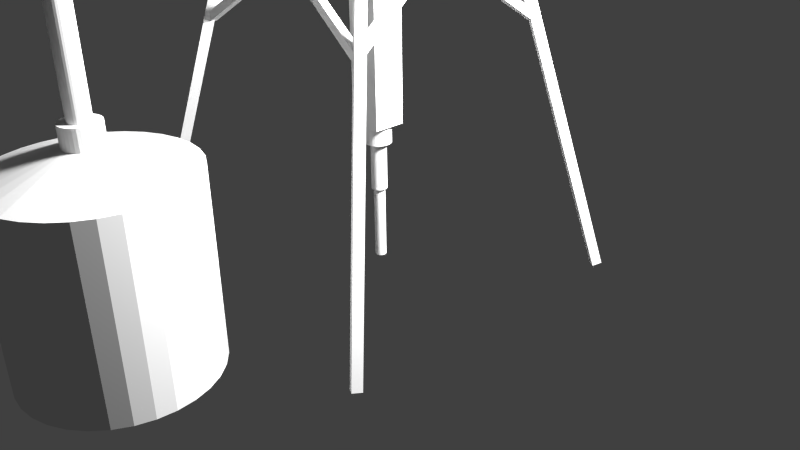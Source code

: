 # Source: drilling.blend  (saved by Blender 2.74.0; exported with 4.5.12 LTS)
import bpy
from mathutils import Matrix  # noqa: F401  (used for matrix-valued properties, if any)

bpy.ops.wm.read_factory_settings(use_empty=True)
scene = bpy.context.scene
scene.name = 'Scene'

# ---- collections
col_collection_1 = bpy.data.collections.new('Collection 1'); scene.collection.children.link(col_collection_1)
col_collection_3 = bpy.data.collections.new('Collection 3'); scene.collection.children.link(col_collection_3)

# ---- materials (node trees are filled in below, after node groups)
mat_material = bpy.data.materials.new('Material')
mat_material.alpha_threshold = 0.0
mat_material.use_transparent_shadow = False
mat_material.roughness = 0.5
mat_material.line_color = (0.0, 0.0, 0.0, 1.0)
mat_material_001 = bpy.data.materials.new('Material.001')
mat_material_001.alpha_threshold = 0.0
mat_material_001.use_transparent_shadow = False
mat_material_001.roughness = 0.5
mat_material_001.line_color = (0.0, 0.0, 0.0, 1.0)
mat_material_002 = bpy.data.materials.new('Material.002')
mat_material_002.alpha_threshold = 0.0
mat_material_002.use_transparent_shadow = False
mat_material_002.roughness = 0.5
mat_material_002.line_color = (0.0, 0.0, 0.0, 1.0)
mat_material_003 = bpy.data.materials.new('Material.003')
mat_material_003.alpha_threshold = 0.0
mat_material_003.use_transparent_shadow = False
mat_material_003.roughness = 0.5
mat_material_003.line_color = (0.0, 0.0, 0.0, 1.0)

# ---- material node trees

# ---- world
world_world = bpy.data.worlds.new('World'); scene.world = world_world
world_world.color = (0.05088, 0.05088, 0.05088)
world_world.use_sun_shadow = False
world_world.sun_shadow_jitter_overblur = 0.0
world_world.cycles.sampling_method = 'MANUAL'
world_world.cycles.sample_map_resolution = 256

# ---- cameras
cam_camera = bpy.data.cameras.new('Camera')
cam_camera.clip_end = 100.0
cam_camera.lens = 35.0
cam_camera.sensor_width = 32.0
cam_camera.sensor_height = 18.0
cam_camera.ortho_scale = 7.314
cam_camera.dof.focus_distance = 0.0
cam_camera.dof.aperture_fstop = 128.0

# ---- lights
light_lamp = bpy.data.lights.new('Lamp', 'POINT')
light_lamp.transmission_factor = 0.0
light_lamp.cutoff_distance = 30.0
light_lamp.energy = 100.0
light_lamp.shadow_buffer_clip_start = 1.001
light_lamp.shadow_soft_size = 0.1
light_lamp.shadow_maximum_resolution = 0.006
light_lamp.use_absolute_resolution = True
light_lamp.cycles.use_multiple_importance_sampling = False

# ---- meshes
me_cylinder_002 = bpy.data.meshes.new('Cylinder.002')
me_cylinder_002.from_pydata([(0.0, 1.0, -1.0), (0.0, 7.862, 16.44), (0.1951, 0.9808, -1.0), (0.1951, 7.843, 16.44), (0.3827, 0.9239, -1.0), (0.3827, 7.786, 16.44), (0.5556, 0.8315, -1.0), (0.5556, 7.694, 16.44), (0.7071, 0.7071, -1.0), (0.7071, 7.569, 16.44), (0.8315, 0.5556, -1.0), (0.8315, 7.418, 16.44), (0.9239, 0.3827, -1.0), (0.9239, 7.245, 16.44), (0.9808, 0.1951, -1.0), (0.9808, 7.057, 16.44), (1.0, 7.55e-08, -1.0), (1.0, 6.862, 16.44), (0.9808, -0.1951, -1.0), (0.9808, 6.667, 16.44), (0.9239, -0.3827, -1.0), (0.9239, 6.48, 16.44), (0.8315, -0.5556, -1.0), (0.8315, 6.307, 16.44), (0.7071, -0.7071, -1.0), (0.7071, 6.155, 16.44), (0.5556, -0.8315, -1.0), (0.5556, 6.031, 16.44), (0.3827, -0.9239, -1.0), (0.3827, 5.938, 16.44), (0.1951, -0.9808, -1.0), (0.1951, 5.881, 16.44), (-3.258e-07, -1.0, -1.0), (-3.258e-07, 5.862, 16.44), (-0.1951, -0.9808, -1.0), (-0.1951, 5.881, 16.44), (-0.3827, -0.9239, -1.0), (-0.3827, 5.938, 16.44), (-0.5556, -0.8315, -1.0), (-0.5556, 6.031, 16.44), (-0.7071, -0.7071, -1.0), (-0.7071, 6.155, 16.44), (-0.8315, -0.5556, -1.0), (-0.8315, 6.307, 16.44), (-0.9239, -0.3827, -1.0), (-0.9239, 6.48, 16.44), (-0.9808, -0.1951, -1.0), (-0.9808, 6.667, 16.44), (-1.0, 9.656e-07, -1.0), (-1.0, 6.862, 16.44), (-0.9808, 0.1951, -1.0), (-0.9808, 7.057, 16.44), (-0.9239, 0.3827, -1.0), (-0.9239, 7.245, 16.44), (-0.8315, 0.5556, -1.0), (-0.8315, 7.418, 16.44), (-0.7071, 0.7071, -1.0), (-0.7071, 7.569, 16.44), (-0.5556, 0.8315, -1.0), (-0.5556, 7.694, 16.44), (-0.3827, 0.9239, -1.0), (-0.3827, 7.786, 16.44), (-0.1951, 0.9808, -1.0), (-0.1951, 7.843, 16.44), (0.8803, 8.772, 17.0), (1.039, 8.673, 16.94), (1.189, 8.55, 16.91), (1.325, 8.409, 16.91), (1.442, 8.255, 16.94), (1.534, 8.093, 17.0), (1.6, 7.93, 17.09), (1.636, 7.772, 17.2), (1.64, 7.626, 17.33), (1.613, 7.497, 17.47), (1.556, 7.389, 17.63), (1.47, 7.307, 17.78), (1.36, 7.255, 17.94), (1.229, 7.233, 18.08), (1.082, 7.244, 18.21), (0.9256, 7.286, 18.32), (0.765, 7.358, 18.41), (0.6066, 7.457, 18.47), (0.4565, 7.579, 18.5), (0.3205, 7.72, 18.5), (0.2037, 7.875, 18.46), (0.1108, 8.036, 18.4), (0.04519, 8.199, 18.32), (0.009471, 8.357, 18.21), (0.005001, 8.503, 18.08), (0.03195, 8.633, 17.93), (0.08929, 8.74, 17.78), (0.1748, 8.822, 17.62), (0.2852, 8.875, 17.47), (0.4163, 8.896, 17.32), (0.563, 8.886, 17.19), (0.7196, 8.844, 17.08), (0.9416, 9.293, 17.32), (1.093, 9.182, 17.26), (1.254, 9.072, 17.24), (1.418, 8.965, 17.26), (1.578, 8.867, 17.32), (1.728, 8.781, 17.41), (1.863, 8.71, 17.53), (1.977, 8.657, 17.68), (2.067, 8.624, 17.86), (2.127, 8.613, 18.04), (2.157, 8.623, 18.23), (2.156, 8.655, 18.43), (2.122, 8.706, 18.61), (2.058, 8.776, 18.79), (1.965, 8.862, 18.94), (1.848, 8.96, 19.06), (1.711, 9.066, 19.15), (1.56, 9.176, 19.21), (1.399, 9.287, 19.23), (1.235, 9.393, 19.21), (1.075, 9.491, 19.15), (0.925, 9.578, 19.06), (0.7901, 9.649, 18.94), (0.6757, 9.701, 18.79), (0.5864, 9.734, 18.61), (0.5256, 9.746, 18.43), (0.4955, 9.735, 18.24), (0.4973, 9.704, 18.04), (0.531, 9.652, 17.86), (0.5953, 9.582, 17.68), (0.6877, 9.496, 17.53), (0.8046, 9.399, 17.41), (1.797, 10.05, 17.24), (1.98, 10.05, 17.17), (2.172, 10.06, 17.13), (2.366, 10.09, 17.13), (2.554, 10.13, 17.16), (2.729, 10.19, 17.23), (2.884, 10.26, 17.32), (3.013, 10.34, 17.45), (3.112, 10.43, 17.59), (3.176, 10.52, 17.76), (3.203, 10.61, 17.93), (3.192, 10.69, 18.11), (3.143, 10.77, 18.28), (3.059, 10.84, 18.44), (2.942, 10.89, 18.59), (2.797, 10.93, 18.72), (2.63, 10.95, 18.82), (2.447, 10.96, 18.89), (2.254, 10.95, 18.92), (2.061, 10.92, 18.92), (1.873, 10.87, 18.89), (1.698, 10.81, 18.83), (1.543, 10.74, 18.73), (1.413, 10.66, 18.61), (1.315, 10.58, 18.46), (1.251, 10.49, 18.3), (1.224, 10.4, 18.12), (1.235, 10.31, 17.95), (1.283, 10.24, 17.77), (1.368, 10.17, 17.61), (1.484, 10.12, 17.46), (1.629, 10.08, 17.34), (1.444, 10.28, 17.43), (1.583, 10.21, 17.31), (1.746, 10.16, 17.21), (1.927, 10.11, 17.15), (2.119, 10.09, 17.12), (2.315, 10.08, 17.13), (2.507, 10.08, 17.17), (2.687, 10.1, 17.24), (2.849, 10.14, 17.35), (2.987, 10.19, 17.48), (3.095, 10.25, 17.63), (3.169, 10.33, 17.79), (3.207, 10.41, 17.97), (3.206, 10.49, 18.15), (3.167, 10.57, 18.32), (3.092, 10.65, 18.48), (2.982, 10.73, 18.63), (2.844, 10.8, 18.75), (2.68, 10.85, 18.84), (2.499, 10.89, 18.9), (2.307, 10.92, 18.93), (2.112, 10.93, 18.92), (1.92, 10.93, 18.88), (1.74, 10.91, 18.81), (1.577, 10.87, 18.71), (1.44, 10.82, 18.58), (1.332, 10.75, 18.43), (1.257, 10.68, 18.26), (1.22, 10.6, 18.08), (1.221, 10.52, 17.91), (1.259, 10.44, 17.73), (1.335, 10.35, 17.57), (1.444, 10.28, 17.43), (1.583, 10.21, 17.31), (1.746, 10.16, 17.21), (1.927, 10.11, 17.15), (2.119, 10.09, 17.12), (2.315, 10.08, 17.13), (2.507, 10.08, 17.17), (2.687, 10.1, 17.24), (2.849, 10.14, 17.35), (2.987, 10.19, 17.48), (3.095, 10.25, 17.63), (3.169, 10.33, 17.79), (3.207, 10.41, 17.97), (3.206, 10.49, 18.15), (3.167, 10.57, 18.32), (3.092, 10.65, 18.48), (2.982, 10.73, 18.63), (2.844, 10.8, 18.75), (2.68, 10.85, 18.84), (2.499, 10.89, 18.9), (2.307, 10.92, 18.93), (2.112, 10.93, 18.92), (1.92, 10.93, 18.88), (1.74, 10.91, 18.81), (1.577, 10.87, 18.71), (1.44, 10.82, 18.58), (1.332, 10.75, 18.43), (1.257, 10.68, 18.26), (1.22, 10.6, 18.08), (1.221, 10.52, 17.91), (1.259, 10.44, 17.73), (1.335, 10.35, 17.57), (1.426, 14.89, 12.81), (1.538, 14.75, 12.74), (1.679, 14.63, 12.68), (1.843, 14.52, 12.64), (2.024, 14.45, 12.63), (2.215, 14.41, 12.63), (2.409, 14.4, 12.66), (2.599, 14.42, 12.71), (2.776, 14.47, 12.77), (2.934, 14.55, 12.85), (3.068, 14.66, 12.94), (3.172, 14.79, 13.05), (3.241, 14.94, 13.16), (3.274, 15.1, 13.26), (3.269, 15.27, 13.37), (3.226, 15.43, 13.47), (3.148, 15.59, 13.56), (3.036, 15.73, 13.63), (2.895, 15.85, 13.69), (2.731, 15.95, 13.73), (2.55, 16.03, 13.74), (2.358, 16.07, 13.74), (2.164, 16.08, 13.71), (1.975, 16.06, 13.67), (1.798, 16.01, 13.6), (1.639, 15.92, 13.52), (1.506, 15.82, 13.43), (1.402, 15.68, 13.32), (1.333, 15.54, 13.22), (1.3, 15.38, 13.11), (1.305, 15.21, 13.0), (1.347, 15.05, 12.9)], [], [(0, 1, 3, 2), (2, 3, 5, 4), (4, 5, 7, 6), (6, 7, 9, 8), (8, 9, 11, 10), (10, 11, 13, 12), (12, 13, 15, 14), (14, 15, 17, 16), (16, 17, 19, 18), (18, 19, 21, 20), (20, 21, 23, 22), (22, 23, 25, 24), (24, 25, 27, 26), (26, 27, 29, 28), (28, 29, 31, 30), (30, 31, 33, 32), (32, 33, 35, 34), (34, 35, 37, 36), (36, 37, 39, 38), (38, 39, 41, 40), (40, 41, 43, 42), (42, 43, 45, 44), (44, 45, 47, 46), (46, 47, 49, 48), (48, 49, 51, 50), (50, 51, 53, 52), (52, 53, 55, 54), (54, 55, 57, 56), (56, 57, 59, 58), (58, 59, 61, 60), (55, 53, 90, 91), (62, 63, 1, 0), (60, 61, 63, 62), (0, 2, 4, 6, 8, 10, 12, 14, 16, 18, 20, 22, 24, 26, 28, 30, 32, 34, 36, 38, 40, 42, 44, 46, 48, 50, 52, 54, 56, 58, 60, 62), (93, 92, 124, 125), (11, 9, 68, 69), (33, 31, 79, 80), (61, 59, 93, 94), (39, 37, 82, 83), (3, 1, 64, 65), (17, 15, 71, 72), (45, 43, 85, 86), (23, 21, 74, 75), (51, 49, 88, 89), (7, 5, 66, 67), (29, 27, 77, 78), (57, 55, 91, 92), (35, 33, 80, 81), (13, 11, 69, 70), (63, 61, 94, 95), (41, 39, 83, 84), (19, 17, 72, 73), (47, 45, 86, 87), (25, 23, 75, 76), (53, 51, 89, 90), (9, 7, 67, 68), (31, 29, 78, 79), (59, 57, 92, 93), (37, 35, 81, 82), (15, 13, 70, 71), (1, 63, 95, 64), (43, 41, 84, 85), (21, 19, 73, 74), (49, 47, 87, 88), (5, 3, 65, 66), (27, 25, 76, 77), (127, 126, 158, 159), (82, 81, 113, 114), (71, 70, 102, 103), (91, 90, 122, 123), (69, 68, 100, 101), (80, 79, 111, 112), (89, 88, 120, 121), (67, 66, 98, 99), (78, 77, 109, 110), (87, 86, 118, 119), (65, 64, 96, 97), (76, 75, 107, 108), (64, 95, 127, 96), (85, 84, 116, 117), (74, 73, 105, 106), (94, 93, 125, 126), (83, 82, 114, 115), (72, 71, 103, 104), (92, 91, 123, 124), (81, 80, 112, 113), (70, 69, 101, 102), (90, 89, 121, 122), (68, 67, 99, 100), (79, 78, 110, 111), (88, 87, 119, 120), (66, 65, 97, 98), (77, 76, 108, 109), (86, 85, 117, 118), (75, 74, 106, 107), (95, 94, 126, 127), (84, 83, 115, 116), (73, 72, 104, 105), (150, 149, 181, 182), (116, 115, 147, 148), (105, 104, 136, 137), (125, 124, 156, 157), (114, 113, 145, 146), (103, 102, 134, 135), (123, 122, 154, 155), (101, 100, 132, 133), (112, 111, 143, 144), (121, 120, 152, 153), (99, 98, 130, 131), (110, 109, 141, 142), (119, 118, 150, 151), (97, 96, 128, 129), (108, 107, 139, 140), (96, 127, 159, 128), (117, 116, 148, 149), (106, 105, 137, 138), (126, 125, 157, 158), (115, 114, 146, 147), (104, 103, 135, 136), (124, 123, 155, 156), (113, 112, 144, 145), (102, 101, 133, 134), (122, 121, 153, 154), (100, 99, 131, 132), (111, 110, 142, 143), (120, 119, 151, 152), (98, 97, 129, 130), (109, 108, 140, 141), (118, 117, 149, 150), (107, 106, 138, 139), (184, 183, 215, 216), (139, 138, 170, 171), (159, 158, 190, 191), (148, 147, 179, 180), (137, 136, 168, 169), (157, 156, 188, 189), (146, 145, 177, 178), (135, 134, 166, 167), (155, 154, 186, 187), (133, 132, 164, 165), (144, 143, 175, 176), (153, 152, 184, 185), (131, 130, 162, 163), (142, 141, 173, 174), (151, 150, 182, 183), (129, 128, 160, 161), (140, 139, 171, 172), (128, 159, 191, 160), (149, 148, 180, 181), (138, 137, 169, 170), (158, 157, 189, 190), (147, 146, 178, 179), (136, 135, 167, 168), (156, 155, 187, 188), (145, 144, 176, 177), (134, 133, 165, 166), (154, 153, 185, 186), (132, 131, 163, 164), (143, 142, 174, 175), (152, 151, 183, 184), (130, 129, 161, 162), (141, 140, 172, 173), (218, 217, 249, 250), (162, 161, 193, 194), (173, 172, 204, 205), (182, 181, 213, 214), (171, 170, 202, 203), (191, 190, 222, 223), (180, 179, 211, 212), (169, 168, 200, 201), (189, 188, 220, 221), (178, 177, 209, 210), (167, 166, 198, 199), (187, 186, 218, 219), (165, 164, 196, 197), (176, 175, 207, 208), (185, 184, 216, 217), (163, 162, 194, 195), (174, 173, 205, 206), (183, 182, 214, 215), (161, 160, 192, 193), (172, 171, 203, 204), (160, 191, 223, 192), (181, 180, 212, 213), (170, 169, 201, 202), (190, 189, 221, 222), (179, 178, 210, 211), (168, 167, 199, 200), (188, 187, 219, 220), (177, 176, 208, 209), (166, 165, 197, 198), (186, 185, 217, 218), (164, 163, 195, 196), (175, 174, 206, 207), (225, 224, 255, 254, 253, 252, 251, 250, 249, 248, 247, 246, 245, 244, 243, 242, 241, 240, 239, 238, 237, 236, 235, 234, 233, 232, 231, 230, 229, 228, 227, 226), (196, 195, 227, 228), (207, 206, 238, 239), (216, 215, 247, 248), (194, 193, 225, 226), (205, 204, 236, 237), (214, 213, 245, 246), (203, 202, 234, 235), (223, 222, 254, 255), (212, 211, 243, 244), (201, 200, 232, 233), (221, 220, 252, 253), (210, 209, 241, 242), (199, 198, 230, 231), (219, 218, 250, 251), (197, 196, 228, 229), (208, 207, 239, 240), (217, 216, 248, 249), (195, 194, 226, 227), (206, 205, 237, 238), (215, 214, 246, 247), (193, 192, 224, 225), (204, 203, 235, 236), (192, 223, 255, 224), (213, 212, 244, 245), (202, 201, 233, 234), (222, 221, 253, 254), (211, 210, 242, 243), (200, 199, 231, 232), (220, 219, 251, 252), (209, 208, 240, 241), (198, 197, 229, 230)])
me_cylinder_002.use_remesh_preserve_volume = False
me_cylinder_002.use_remesh_preserve_attributes = False
me_cylinder_002.use_mirror_vertex_groups = False
me_cylinder_002.update()
me_cylinder_001 = bpy.data.meshes.new('Cylinder.001')
me_cylinder_001.from_pydata([(0.0, 1.0, -1.0), (0.0, 1.0, 1.0), (0.1951, 0.9808, -1.0), (0.1951, 0.9808, 1.0), (0.3827, 0.9239, -1.0), (0.3827, 0.9239, 1.0), (0.5556, 0.8315, -1.0), (0.5556, 0.8315, 1.0), (0.7071, 0.7071, -1.0), (0.7071, 0.7071, 1.0), (0.8315, 0.5556, -1.0), (0.8315, 0.5556, 1.0), (0.9239, 0.3827, -1.0), (0.9239, 0.3827, 1.0), (0.9808, 0.1951, -1.0), (0.9808, 0.1951, 1.0), (1.0, 7.55e-08, -1.0), (1.0, 7.55e-08, 1.0), (0.9808, -0.1951, -1.0), (0.9808, -0.1951, 1.0), (0.9239, -0.3827, -1.0), (0.9239, -0.3827, 1.0), (0.8315, -0.5556, -1.0), (0.8315, -0.5556, 1.0), (0.7071, -0.7071, -1.0), (0.7071, -0.7071, 1.0), (0.5556, -0.8315, -1.0), (0.5556, -0.8315, 1.0), (0.3827, -0.9239, -1.0), (0.3827, -0.9239, 1.0), (0.1951, -0.9808, -1.0), (0.1951, -0.9808, 1.0), (-3.258e-07, -1.0, -1.0), (-3.258e-07, -1.0, 1.0), (-0.1951, -0.9808, -1.0), (-0.1951, -0.9808, 1.0), (-0.3827, -0.9239, -1.0), (-0.3827, -0.9239, 1.0), (-0.5556, -0.8315, -1.0), (-0.5556, -0.8315, 1.0), (-0.7071, -0.7071, -1.0), (-0.7071, -0.7071, 1.0), (-0.8315, -0.5556, -1.0), (-0.8315, -0.5556, 1.0), (-0.9239, -0.3827, -1.0), (-0.9239, -0.3827, 1.0), (-0.9808, -0.1951, -1.0), (-0.9808, -0.1951, 1.0), (-1.0, 9.656e-07, -1.0), (-1.0, 9.656e-07, 1.0), (-0.9808, 0.1951, -1.0), (-0.9808, 0.1951, 1.0), (-0.9239, 0.3827, -1.0), (-0.9239, 0.3827, 1.0), (-0.8315, 0.5556, -1.0), (-0.8315, 0.5556, 1.0), (-0.7071, 0.7071, -1.0), (-0.7071, 0.7071, 1.0), (-0.5556, 0.8315, -1.0), (-0.5556, 0.8315, 1.0), (-0.3827, 0.9239, -1.0), (-0.3827, 0.9239, 1.0), (-0.1951, 0.9808, -1.0), (-0.1951, 0.9808, 1.0), (-1.162e-07, 1.0, 2.88), (0.159, 0.9808, 2.767), (0.3119, 0.9239, 2.659), (0.4528, 0.8315, 2.558), (0.5763, 0.7071, 2.471), (0.6776, 0.5556, 2.399), (0.7529, 0.3827, 2.345), (0.7993, 0.1951, 2.312), (0.815, 7.55e-08, 2.301), (0.7993, -0.1951, 2.312), (0.7529, -0.3827, 2.345), (0.6776, -0.5556, 2.399), (0.5763, -0.7071, 2.471), (0.4528, -0.8315, 2.558), (0.3119, -0.9239, 2.659), (0.159, -0.9808, 2.767), (-3.817e-07, -1.0, 2.88), (-0.159, -0.9808, 2.993), (-0.3119, -0.9239, 3.102), (-0.4528, -0.8315, 3.202), (-0.5763, -0.7071, 3.29), (-0.6776, -0.5556, 3.362), (-0.7529, -0.3827, 3.416), (-0.7993, -0.1951, 3.449), (-0.815, 9.656e-07, 3.46), (-0.7993, 0.1951, 3.449), (-0.7529, 0.3827, 3.416), (-0.6776, 0.5556, 3.362), (-0.5763, 0.7071, 3.29), (-0.4528, 0.8315, 3.202), (-0.3119, 0.9239, 3.102), (-0.159, 0.9808, 2.993), (0.9602, 1.0, 4.231), (1.119, 0.9808, 4.118), (1.272, 0.9239, 4.009), (1.413, 0.8315, 3.909), (1.536, 0.7071, 3.821), (1.638, 0.5556, 3.749), (1.713, 0.3827, 3.695), (1.759, 0.1951, 3.662), (1.775, 1.061e-07, 3.651), (1.759, -0.1951, 3.662), (1.713, -0.3827, 3.695), (1.638, -0.5556, 3.749), (1.536, -0.7071, 3.821), (1.413, -0.8315, 3.909), (1.272, -0.9239, 4.009), (1.119, -0.9808, 4.118), (0.9602, -1.0, 4.231), (0.8012, -0.9808, 4.344), (0.6483, -0.9239, 4.452), (0.5074, -0.8315, 4.553), (0.3839, -0.7071, 4.64), (0.2826, -0.5556, 4.712), (0.2072, -0.3827, 4.766), (0.1609, -0.1951, 4.799), (0.1452, 9.962e-07, 4.81), (0.1609, 0.1951, 4.799), (0.2072, 0.3827, 4.766), (0.2826, 0.5556, 4.712), (0.3839, 0.7071, 4.64), (0.5074, 0.8315, 4.553), (0.6483, 0.9239, 4.452), (0.8012, 0.9808, 4.344), (0.9602, 1.0, 4.231), (1.062, 0.9808, 4.064), (1.159, 0.9239, 3.904), (1.249, 0.8315, 3.756), (1.328, 0.7071, 3.627), (1.393, 0.5556, 3.521), (1.441, 0.3827, 3.442), (1.471, 0.1951, 3.393), (1.481, 1.061e-07, 3.377), (1.471, -0.1951, 3.393), (1.441, -0.3827, 3.442), (1.393, -0.5556, 3.521), (1.328, -0.7071, 3.627), (1.249, -0.8315, 3.756), (1.159, -0.9239, 3.904), (1.062, -0.9808, 4.064), (0.9602, -1.0, 4.231), (0.8586, -0.9808, 4.397), (0.761, -0.9239, 4.557), (0.671, -0.8315, 4.705), (0.5921, -0.7071, 4.834), (0.5274, -0.5556, 4.941), (0.4792, -0.3827, 5.019), (0.4496, -0.1951, 5.068), (0.4396, 9.962e-07, 5.084), (0.4496, 0.1951, 5.068), (0.4792, 0.3827, 5.019), (0.5274, 0.5556, 4.941), (0.5921, 0.7071, 4.834), (0.671, 0.8315, 4.705), (0.761, 0.9239, 4.557), (0.8586, 0.9808, 4.397), (3.647, 1.0, 5.869), (3.581, 0.9808, 5.685), (3.518, 0.9239, 5.508), (3.46, 0.8315, 5.345), (3.409, 0.7071, 5.203), (3.367, 0.5556, 5.086), (3.336, 0.3827, 4.999), (3.317, 0.1951, 4.945), (3.311, 1.512e-07, 4.927), (3.317, -0.1951, 4.945), (3.336, -0.3827, 4.999), (3.367, -0.5556, 5.086), (3.409, -0.7071, 5.203), (3.46, -0.8315, 5.345), (3.518, -0.9239, 5.508), (3.581, -0.9808, 5.685), (3.647, -1.0, 5.869), (3.713, -0.9808, 6.052), (3.776, -0.9239, 6.229), (3.834, -0.8315, 6.392), (3.885, -0.7071, 6.534), (3.927, -0.5556, 6.652), (3.958, -0.3827, 6.739), (3.977, -0.1951, 6.792), (3.983, 1.041e-06, 6.81), (3.977, 0.1951, 6.792), (3.958, 0.3827, 6.739), (3.927, 0.5556, 6.652), (3.885, 0.7071, 6.534), (3.834, 0.8315, 6.392), (3.776, 0.9239, 6.229), (3.713, 0.9808, 6.052), (5.31, 1.0, 5.274), (5.143, 0.9808, 5.174), (4.983, 0.9239, 5.077), (4.835, 0.8315, 4.987), (4.705, 0.7071, 4.909), (4.598, 0.5556, 4.845), (4.519, 0.3827, 4.797), (4.471, 0.1951, 4.768), (4.454, 7.039e-07, 4.758), (4.471, -0.1951, 4.768), (4.519, -0.3827, 4.797), (4.598, -0.5556, 4.845), (4.705, -0.7071, 4.909), (4.835, -0.8315, 4.987), (4.983, -0.9239, 5.077), (5.143, -0.9808, 5.174), (5.31, -1.0, 5.274), (5.477, -0.9808, 5.375), (5.638, -0.9239, 5.472), (5.786, -0.8315, 5.561), (5.916, -0.7071, 5.64), (6.022, -0.5556, 5.704), (6.101, -0.3827, 5.752), (6.15, -0.1951, 5.781), (6.167, 1.594e-06, 5.791), (6.15, 0.1951, 5.781), (6.101, 0.3827, 5.752), (6.022, 0.5556, 5.704), (5.916, 0.7071, 5.64), (5.786, 0.8315, 5.561), (5.638, 0.9239, 5.472), (5.477, 0.9808, 5.375), (6.155, 1.0, 3.875), (5.988, 0.9808, 3.774), (5.827, 0.9239, 3.677), (5.679, 0.8315, 3.588), (5.549, 0.7071, 3.51), (5.443, 0.5556, 3.446), (5.364, 0.3827, 3.398), (5.315, 0.1951, 3.368), (5.298, 5.061e-07, 3.359), (5.315, -0.1951, 3.368), (5.364, -0.3827, 3.398), (5.443, -0.5556, 3.446), (5.549, -0.7071, 3.51), (5.679, -0.8315, 3.588), (5.827, -0.9239, 3.677), (5.988, -0.9808, 3.774), (6.155, -1.0, 3.875), (6.322, -0.9808, 3.976), (6.482, -0.9239, 4.073), (6.63, -0.8315, 4.162), (6.76, -0.7071, 4.241), (6.867, -0.5556, 4.305), (6.946, -0.3827, 4.353), (6.994, -0.1951, 4.382), (7.011, 1.396e-06, 4.392), (6.994, 0.1951, 4.382), (6.946, 0.3827, 4.353), (6.867, 0.5556, 4.305), (6.76, 0.7071, 4.241), (6.63, 0.8315, 4.162), (6.482, 0.9239, 4.073), (6.322, 0.9808, 3.976), (6.155, 1.0, 3.875), (5.99, 0.9808, 3.98), (5.832, 0.9239, 4.081), (5.686, 0.8315, 4.174), (5.559, 0.7071, 4.256), (5.454, 0.5556, 4.323), (5.376, 0.3827, 4.372), (5.328, 0.1951, 4.403), (5.312, 5.061e-07, 4.413), (5.328, -0.1951, 4.403), (5.376, -0.3827, 4.372), (5.454, -0.5556, 4.323), (5.559, -0.7071, 4.256), (5.686, -0.8315, 4.174), (5.832, -0.9239, 4.081), (5.99, -0.9808, 3.98), (6.155, -1.0, 3.875), (6.319, -0.9808, 3.77), (6.477, -0.9239, 3.669), (6.623, -0.8315, 3.576), (6.751, -0.7071, 3.495), (6.855, -0.5556, 3.428), (6.933, -0.3827, 3.378), (6.981, -0.1951, 3.347), (6.997, 1.396e-06, 3.337), (6.981, 0.1951, 3.347), (6.933, 0.3827, 3.378), (6.855, 0.5556, 3.428), (6.751, 0.7071, 3.495), (6.623, 0.8315, 3.576), (6.477, 0.9239, 3.669), (6.319, 0.9808, 3.77), (5.591, 0.8205, 3.565), (5.427, 0.7447, 3.64), (5.269, 0.6403, 3.69), (5.123, 0.5113, 3.714), (4.995, 0.3626, 3.71), (4.891, 0.2, 3.678), (4.813, 0.02976, 3.62), (4.765, -0.1417, 3.538), (4.749, -0.3077, 3.435), (4.765, -0.4618, 3.315), (4.813, -0.5982, 3.183), (4.891, -0.7117, 3.043), (4.995, -0.7978, 2.901), (5.123, -0.8532, 2.763), (5.269, -0.8758, 2.634), (5.427, -0.8648, 2.519), (5.591, -0.8205, 2.422), (5.756, -0.7447, 2.347), (5.914, -0.6403, 2.296), (6.06, -0.5113, 2.273), (6.187, -0.3626, 2.277), (6.292, -0.2, 2.309), (6.37, -0.02975, 2.367), (6.418, 0.1417, 2.449), (6.434, 0.3077, 2.552), (6.418, 0.4618, 2.672), (6.37, 0.5982, 2.804), (6.292, 0.7117, 2.944), (6.187, 0.7978, 3.085), (6.06, 0.8532, 3.223), (5.914, 0.8758, 3.352), (5.756, 0.8648, 3.468), (0.4595, 5.414, -3.028), (0.2951, 5.338, -2.953), (0.137, 5.233, -2.903), (-0.008734, 5.104, -2.879), (-0.1364, 4.956, -2.884), (-0.2413, 4.793, -2.915), (-0.3191, 4.623, -2.973), (-0.3671, 4.451, -3.055), (-0.3833, 4.285, -3.158), (-0.3671, 4.131, -3.278), (-0.3191, 3.995, -3.411), (-0.2413, 3.881, -3.55), (-0.1364, 3.795, -3.692), (-0.008734, 3.74, -3.83), (0.137, 3.717, -3.959), (0.2951, 3.728, -4.075), (0.4595, 3.773, -4.172), (0.6239, 3.848, -4.247), (0.782, 3.953, -4.297), (0.9277, 4.082, -4.321), (1.055, 4.231, -4.317), (1.16, 4.393, -4.285), (1.238, 4.563, -4.227), (1.286, 4.735, -4.145), (1.302, 4.901, -4.042), (1.286, 5.055, -3.922), (1.238, 5.191, -3.789), (1.16, 5.305, -3.65), (1.055, 5.391, -3.508), (0.9277, 5.446, -3.37), (0.782, 5.469, -3.241), (0.6239, 5.458, -3.126)], [], [(0, 1, 3, 2), (2, 3, 5, 4), (4, 5, 7, 6), (6, 7, 9, 8), (8, 9, 11, 10), (10, 11, 13, 12), (12, 13, 15, 14), (14, 15, 17, 16), (16, 17, 19, 18), (18, 19, 21, 20), (20, 21, 23, 22), (22, 23, 25, 24), (24, 25, 27, 26), (26, 27, 29, 28), (28, 29, 31, 30), (30, 31, 33, 32), (32, 33, 35, 34), (34, 35, 37, 36), (36, 37, 39, 38), (38, 39, 41, 40), (40, 41, 43, 42), (42, 43, 45, 44), (44, 45, 47, 46), (46, 47, 49, 48), (48, 49, 51, 50), (50, 51, 53, 52), (52, 53, 55, 54), (54, 55, 57, 56), (56, 57, 59, 58), (58, 59, 61, 60), (45, 43, 85, 86), (62, 63, 1, 0), (60, 61, 63, 62), (0, 2, 4, 6, 8, 10, 12, 14, 16, 18, 20, 22, 24, 26, 28, 30, 32, 34, 36, 38, 40, 42, 44, 46, 48, 50, 52, 54, 56, 58, 60, 62), (89, 88, 120, 121), (23, 21, 74, 75), (51, 49, 88, 89), (7, 5, 66, 67), (29, 27, 77, 78), (57, 55, 91, 92), (35, 33, 80, 81), (13, 11, 69, 70), (63, 61, 94, 95), (41, 39, 83, 84), (19, 17, 72, 73), (47, 45, 86, 87), (25, 23, 75, 76), (53, 51, 89, 90), (9, 7, 67, 68), (31, 29, 78, 79), (59, 57, 92, 93), (37, 35, 81, 82), (15, 13, 70, 71), (1, 63, 95, 64), (43, 41, 84, 85), (21, 19, 73, 74), (49, 47, 87, 88), (5, 3, 65, 66), (27, 25, 76, 77), (55, 53, 90, 91), (11, 9, 68, 69), (33, 31, 79, 80), (61, 59, 93, 94), (39, 37, 82, 83), (3, 1, 64, 65), (17, 15, 71, 72), (123, 122, 154, 155), (67, 66, 98, 99), (78, 77, 109, 110), (87, 86, 118, 119), (65, 64, 96, 97), (76, 75, 107, 108), (64, 95, 127, 96), (85, 84, 116, 117), (74, 73, 105, 106), (94, 93, 125, 126), (83, 82, 114, 115), (72, 71, 103, 104), (92, 91, 123, 124), (81, 80, 112, 113), (70, 69, 101, 102), (90, 89, 121, 122), (68, 67, 99, 100), (79, 78, 110, 111), (88, 87, 119, 120), (66, 65, 97, 98), (77, 76, 108, 109), (86, 85, 117, 118), (75, 74, 106, 107), (95, 94, 126, 127), (84, 83, 115, 116), (73, 72, 104, 105), (93, 92, 124, 125), (82, 81, 113, 114), (71, 70, 102, 103), (91, 90, 122, 123), (69, 68, 100, 101), (80, 79, 111, 112), (157, 156, 188, 189), (101, 100, 132, 133), (112, 111, 143, 144), (121, 120, 152, 153), (99, 98, 130, 131), (110, 109, 141, 142), (119, 118, 150, 151), (97, 96, 128, 129), (108, 107, 139, 140), (96, 127, 159, 128), (117, 116, 148, 149), (106, 105, 137, 138), (126, 125, 157, 158), (115, 114, 146, 147), (104, 103, 135, 136), (124, 123, 155, 156), (113, 112, 144, 145), (102, 101, 133, 134), (122, 121, 153, 154), (100, 99, 131, 132), (111, 110, 142, 143), (120, 119, 151, 152), (98, 97, 129, 130), (109, 108, 140, 141), (118, 117, 149, 150), (107, 106, 138, 139), (127, 126, 158, 159), (116, 115, 147, 148), (105, 104, 136, 137), (125, 124, 156, 157), (114, 113, 145, 146), (103, 102, 134, 135), (191, 190, 222, 223), (146, 145, 177, 178), (135, 134, 166, 167), (155, 154, 186, 187), (133, 132, 164, 165), (144, 143, 175, 176), (153, 152, 184, 185), (131, 130, 162, 163), (142, 141, 173, 174), (151, 150, 182, 183), (129, 128, 160, 161), (140, 139, 171, 172), (128, 159, 191, 160), (149, 148, 180, 181), (138, 137, 169, 170), (158, 157, 189, 190), (147, 146, 178, 179), (136, 135, 167, 168), (156, 155, 187, 188), (145, 144, 176, 177), (134, 133, 165, 166), (154, 153, 185, 186), (132, 131, 163, 164), (143, 142, 174, 175), (152, 151, 183, 184), (130, 129, 161, 162), (141, 140, 172, 173), (150, 149, 181, 182), (139, 138, 170, 171), (159, 158, 190, 191), (148, 147, 179, 180), (137, 136, 168, 169), (214, 213, 245, 246), (180, 179, 211, 212), (169, 168, 200, 201), (189, 188, 220, 221), (178, 177, 209, 210), (167, 166, 198, 199), (187, 186, 218, 219), (165, 164, 196, 197), (176, 175, 207, 208), (185, 184, 216, 217), (163, 162, 194, 195), (174, 173, 205, 206), (183, 182, 214, 215), (161, 160, 192, 193), (172, 171, 203, 204), (160, 191, 223, 192), (181, 180, 212, 213), (170, 169, 201, 202), (190, 189, 221, 222), (179, 178, 210, 211), (168, 167, 199, 200), (188, 187, 219, 220), (177, 176, 208, 209), (166, 165, 197, 198), (186, 185, 217, 218), (164, 163, 195, 196), (175, 174, 206, 207), (184, 183, 215, 216), (162, 161, 193, 194), (173, 172, 204, 205), (182, 181, 213, 214), (171, 170, 202, 203), (248, 247, 279, 280), (203, 202, 234, 235), (223, 222, 254, 255), (212, 211, 243, 244), (201, 200, 232, 233), (221, 220, 252, 253), (210, 209, 241, 242), (199, 198, 230, 231), (219, 218, 250, 251), (197, 196, 228, 229), (208, 207, 239, 240), (217, 216, 248, 249), (195, 194, 226, 227), (206, 205, 237, 238), (215, 214, 246, 247), (193, 192, 224, 225), (204, 203, 235, 236), (192, 223, 255, 224), (213, 212, 244, 245), (202, 201, 233, 234), (222, 221, 253, 254), (211, 210, 242, 243), (200, 199, 231, 232), (220, 219, 251, 252), (209, 208, 240, 241), (198, 197, 229, 230), (218, 217, 249, 250), (196, 195, 227, 228), (207, 206, 238, 239), (216, 215, 247, 248), (194, 193, 225, 226), (205, 204, 236, 237), (282, 281, 313, 314), (226, 225, 257, 258), (237, 236, 268, 269), (246, 245, 277, 278), (235, 234, 266, 267), (255, 254, 286, 287), (244, 243, 275, 276), (233, 232, 264, 265), (253, 252, 284, 285), (242, 241, 273, 274), (231, 230, 262, 263), (251, 250, 282, 283), (229, 228, 260, 261), (240, 239, 271, 272), (249, 248, 280, 281), (227, 226, 258, 259), (238, 237, 269, 270), (247, 246, 278, 279), (225, 224, 256, 257), (236, 235, 267, 268), (224, 255, 287, 256), (245, 244, 276, 277), (234, 233, 265, 266), (254, 253, 285, 286), (243, 242, 274, 275), (232, 231, 263, 264), (252, 251, 283, 284), (241, 240, 272, 273), (230, 229, 261, 262), (250, 249, 281, 282), (228, 227, 259, 260), (239, 238, 270, 271), (316, 315, 347, 348), (260, 259, 291, 292), (271, 270, 302, 303), (280, 279, 311, 312), (258, 257, 289, 290), (269, 268, 300, 301), (278, 277, 309, 310), (267, 266, 298, 299), (287, 286, 318, 319), (276, 275, 307, 308), (265, 264, 296, 297), (285, 284, 316, 317), (274, 273, 305, 306), (263, 262, 294, 295), (283, 282, 314, 315), (261, 260, 292, 293), (272, 271, 303, 304), (281, 280, 312, 313), (259, 258, 290, 291), (270, 269, 301, 302), (279, 278, 310, 311), (257, 256, 288, 289), (268, 267, 299, 300), (256, 287, 319, 288), (277, 276, 308, 309), (266, 265, 297, 298), (286, 285, 317, 318), (275, 274, 306, 307), (264, 263, 295, 296), (284, 283, 315, 316), (273, 272, 304, 305), (262, 261, 293, 294), (321, 320, 351, 350, 349, 348, 347, 346, 345, 344, 343, 342, 341, 340, 339, 338, 337, 336, 335, 334, 333, 332, 331, 330, 329, 328, 327, 326, 325, 324, 323, 322), (305, 304, 336, 337), (294, 293, 325, 326), (314, 313, 345, 346), (292, 291, 323, 324), (303, 302, 334, 335), (312, 311, 343, 344), (290, 289, 321, 322), (301, 300, 332, 333), (310, 309, 341, 342), (299, 298, 330, 331), (319, 318, 350, 351), (308, 307, 339, 340), (297, 296, 328, 329), (317, 316, 348, 349), (306, 305, 337, 338), (295, 294, 326, 327), (315, 314, 346, 347), (293, 292, 324, 325), (304, 303, 335, 336), (313, 312, 344, 345), (291, 290, 322, 323), (302, 301, 333, 334), (311, 310, 342, 343), (289, 288, 320, 321), (300, 299, 331, 332), (288, 319, 351, 320), (309, 308, 340, 341), (298, 297, 329, 330), (318, 317, 349, 350), (307, 306, 338, 339), (296, 295, 327, 328)])
me_cylinder_001.use_remesh_preserve_volume = False
me_cylinder_001.use_remesh_preserve_attributes = False
me_cylinder_001.use_mirror_vertex_groups = False
me_cylinder_001.update()
me_cube_013 = bpy.data.meshes.new('Cube.013')
me_cube_013.from_pydata([(-1.0, -1.0, 0.04802), (-1.0, 1.0, 0.04802), (1.0, 1.0, 0.04802), (1.0, -1.0, 0.04802), (-1.0, -1.0, 1.0), (-1.0, 1.0, 1.0), (1.0, 1.0, 1.0), (1.0, -1.0, 1.0), (-1.0, 0.0, 0.04802), (0.0, 1.0, 0.04802), (1.0, 0.0, 0.04802), (0.0, -1.0, 0.04802), (0.0, 0.0, 0.04802), (-1.0, -0.9436, -0.04602), (-1.0, -0.05638, -0.5073), (0.0, -0.9436, -0.04602), (0.0, -0.05638, -0.5073), (-0.8362, -1.077, -0.6581), (-0.8362, -0.4807, -0.9683), (-0.1638, -1.077, -0.6581), (-0.1638, -0.4807, -0.9683), (-0.8362, -1.093, -1.026), (-0.8362, -1.034, -1.696), (-0.1638, -1.093, -1.026), (-0.1638, -1.034, -1.696), (-0.8362, -1.577, -1.057), (-0.8362, -1.518, -1.727), (-0.1638, -1.577, -1.057), (-0.1638, -1.518, -1.727), (-0.8362, -1.515, -1.13), (-0.8362, -2.186, -1.171), (-0.1638, -1.515, -1.13), (-0.1638, -2.186, -1.171), (-0.8362, -1.638, 0.8709), (-0.8362, -2.309, 0.8295), (-0.1638, -1.638, 0.8709), (-0.1638, -2.309, 0.8295), (-1.0, 1.0, 0.04802), (-1.0, 0.0, 0.04802), (0.0, 1.0, 0.04802), (0.0, 0.0, 0.04802)], [], [(4, 5, 1, 8, 0), (5, 6, 2, 9, 1), (6, 7, 3, 10, 2), (7, 4, 0, 11, 3), (12, 9, 2, 10), (7, 6, 5, 4), (11, 12, 10, 3), (12, 11, 15, 16), (9, 12, 40, 39), (16, 15, 19, 20), (8, 12, 16, 14), (11, 0, 13, 15), (0, 8, 14, 13), (20, 19, 23, 24), (14, 16, 20, 18), (15, 13, 17, 19), (13, 14, 18, 17), (24, 23, 27, 28), (18, 20, 24, 22), (19, 17, 21, 23), (17, 18, 22, 21), (28, 27, 31, 32), (22, 24, 28, 26), (23, 21, 25, 27), (21, 22, 26, 25), (32, 31, 35, 36), (26, 28, 32, 30), (27, 25, 29, 31), (25, 26, 30, 29), (33, 34, 36, 35), (30, 32, 36, 34), (31, 29, 33, 35), (29, 30, 34, 33), (38, 37, 39, 40), (12, 8, 38, 40), (8, 1, 37, 38), (1, 9, 39, 37)])
me_cube_013.use_remesh_preserve_volume = False
me_cube_013.use_remesh_preserve_attributes = False
me_cube_013.use_mirror_vertex_groups = False
me_cube_013.update()
me_cylinder = bpy.data.meshes.new('Cylinder')
me_cylinder.from_pydata([(0.0, 1.0, -1.0), (0.0, 1.0, 1.0), (0.1951, 0.9808, -1.0), (0.1951, 0.9808, 1.0), (0.3827, 0.9239, -1.0), (0.3827, 0.9239, 1.0), (0.5556, 0.8315, -1.0), (0.5556, 0.8315, 1.0), (0.7071, 0.7071, -1.0), (0.7071, 0.7071, 1.0), (0.8315, 0.5556, -1.0), (0.8315, 0.5556, 1.0), (0.9239, 0.3827, -1.0), (0.9239, 0.3827, 1.0), (0.9808, 0.1951, -1.0), (0.9808, 0.1951, 1.0), (1.0, 7.55e-08, -1.0), (1.0, 7.55e-08, 1.0), (0.9808, -0.1951, -1.0), (0.9808, -0.1951, 1.0), (0.9239, -0.3827, -1.0), (0.9239, -0.3827, 1.0), (0.8315, -0.5556, -1.0), (0.8315, -0.5556, 1.0), (0.7071, -0.7071, -1.0), (0.7071, -0.7071, 1.0), (0.5556, -0.8315, -1.0), (0.5556, -0.8315, 1.0), (0.3827, -0.9239, -1.0), (0.3827, -0.9239, 1.0), (0.1951, -0.9808, -1.0), (0.1951, -0.9808, 1.0), (-3.258e-07, -1.0, -1.0), (-3.258e-07, -1.0, 1.0), (-0.1951, -0.9808, -1.0), (-0.1951, -0.9808, 1.0), (-0.3827, -0.9239, -1.0), (-0.3827, -0.9239, 1.0), (-0.5556, -0.8315, -1.0), (-0.5556, -0.8315, 1.0), (-0.7071, -0.7071, -1.0), (-0.7071, -0.7071, 1.0), (-0.8315, -0.5556, -1.0), (-0.8315, -0.5556, 1.0), (-0.9239, -0.3827, -1.0), (-0.9239, -0.3827, 1.0), (-0.9808, -0.1951, -1.0), (-0.9808, -0.1951, 1.0), (-1.0, 9.656e-07, -1.0), (-1.0, 9.656e-07, 1.0), (-0.9808, 0.1951, -1.0), (-0.9808, 0.1951, 1.0), (-0.9239, 0.3827, -1.0), (-0.9239, 0.3827, 1.0), (-0.8315, 0.5556, -1.0), (-0.8315, 0.5556, 1.0), (-0.7071, 0.7071, -1.0), (-0.7071, 0.7071, 1.0), (-0.5556, 0.8315, -1.0), (-0.5556, 0.8315, 1.0), (-0.3827, 0.9239, -1.0), (-0.3827, 0.9239, 1.0), (-0.1951, 0.9808, -1.0), (-0.1951, 0.9808, 1.0), (9.413e-08, 0.1959, 1.242), (0.03822, 0.1922, 1.242), (0.07498, 0.181, 1.242), (0.1089, 0.1629, 1.242), (0.1385, 0.1385, 1.242), (0.1629, 0.1089, 1.242), (0.181, 0.07498, 1.242), (0.1922, 0.03822, 1.242), (0.1959, 2.439e-07, 1.242), (0.1922, -0.03822, 1.242), (0.181, -0.07498, 1.242), (0.1629, -0.1089, 1.242), (0.1385, -0.1385, 1.242), (0.1089, -0.1629, 1.242), (0.07498, -0.181, 1.242), (0.03822, -0.1922, 1.242), (3.029e-08, -0.1959, 1.242), (-0.03822, -0.1922, 1.242), (-0.07498, -0.181, 1.242), (-0.1089, -0.1629, 1.242), (-0.1385, -0.1385, 1.242), (-0.1629, -0.1089, 1.242), (-0.181, -0.07498, 1.242), (-0.1922, -0.03822, 1.242), (-0.1959, 4.183e-07, 1.242), (-0.1922, 0.03822, 1.242), (-0.181, 0.07498, 1.242), (-0.1629, 0.1089, 1.242), (-0.1385, 0.1385, 1.242), (-0.1089, 0.1629, 1.242), (-0.07498, 0.181, 1.242), (-0.03822, 0.1922, 1.242), (1.867e-07, 0.1959, 1.462), (0.03822, 0.1922, 1.462), (0.07498, 0.181, 1.462), (0.1089, 0.1629, 1.462), (0.1385, 0.1385, 1.462), (0.1629, 0.1089, 1.462), (0.181, 0.07498, 1.462), (0.1922, 0.03822, 1.462), (0.1959, 2.439e-07, 1.462), (0.1922, -0.03822, 1.462), (0.181, -0.07498, 1.462), (0.1629, -0.1089, 1.462), (0.1385, -0.1385, 1.462), (0.1089, -0.1629, 1.462), (0.07498, -0.181, 1.462), (0.03822, -0.1922, 1.462), (1.229e-07, -0.1959, 1.462), (-0.03822, -0.1922, 1.462), (-0.07498, -0.181, 1.462), (-0.1089, -0.1629, 1.462), (-0.1385, -0.1385, 1.462), (-0.1629, -0.1089, 1.462), (-0.181, -0.07498, 1.462), (-0.1922, -0.03822, 1.462), (-0.1959, 4.183e-07, 1.462), (-0.1922, 0.03822, 1.462), (-0.181, 0.07498, 1.462), (-0.1629, 0.1089, 1.462), (-0.1385, 0.1385, 1.462), (-0.1089, 0.1629, 1.462), (-0.07498, 0.181, 1.462), (-0.03822, 0.1922, 1.462), (1.948e-07, 0.112, 1.462), (0.02185, 0.1099, 1.462), (0.04287, 0.1035, 1.462), (0.06224, 0.09314, 1.462), (0.07921, 0.07921, 1.462), (0.09314, 0.06224, 1.462), (0.1035, 0.04287, 1.462), (0.1099, 0.02185, 1.462), (0.112, 2.631e-07, 1.462), (0.1099, -0.02185, 1.462), (0.1035, -0.04287, 1.462), (0.09314, -0.06224, 1.462), (0.07921, -0.07921, 1.462), (0.06224, -0.09314, 1.462), (0.04287, -0.1035, 1.462), (0.02185, -0.1099, 1.462), (1.583e-07, -0.112, 1.462), (-0.02185, -0.1099, 1.462), (-0.04287, -0.1035, 1.462), (-0.06224, -0.09314, 1.462), (-0.07921, -0.07921, 1.462), (-0.09314, -0.06224, 1.462), (-0.1035, -0.04287, 1.462), (-0.1099, -0.02185, 1.462), (-0.112, 3.628e-07, 1.462), (-0.1099, 0.02185, 1.462), (-0.1035, 0.04287, 1.462), (-0.09314, 0.06224, 1.462), (-0.07921, 0.07921, 1.462), (-0.06224, 0.09314, 1.462), (-0.04287, 0.1035, 1.462), (-0.02185, 0.1099, 1.462), (-1.019e-06, 0.112, 3.592), (0.02185, 0.1099, 3.592), (0.04287, 0.1035, 3.592), (0.06223, 0.09314, 3.592), (0.07921, 0.07921, 3.592), (0.09314, 0.06224, 3.592), (0.1035, 0.04287, 3.592), (0.1099, 0.02185, 3.592), (0.112, 2.631e-07, 3.592), (0.1099, -0.02185, 3.592), (0.1035, -0.04287, 3.592), (0.09314, -0.06224, 3.592), (0.07921, -0.07921, 3.592), (0.06223, -0.09314, 3.592), (0.04287, -0.1035, 3.592), (0.02185, -0.1099, 3.592), (-1.056e-06, -0.112, 3.592), (-0.02186, -0.1099, 3.592), (-0.04287, -0.1035, 3.592), (-0.06224, -0.09314, 3.592), (-0.07921, -0.07921, 3.592), (-0.09314, -0.06224, 3.592), (-0.1035, -0.04287, 3.592), (-0.1099, -0.02185, 3.592), (-0.112, 3.628e-07, 3.592), (-0.1099, 0.02185, 3.592), (-0.1035, 0.04287, 3.592), (-0.09314, 0.06224, 3.592), (-0.07921, 0.07921, 3.592), (-0.06224, 0.09314, 3.592), (-0.04287, 0.1035, 3.592), (-0.02186, 0.1099, 3.592), (-8.479e-07, 0.07743, 3.769), (0.02185, 0.07595, 3.77), (0.04287, 0.07154, 3.775), (0.06223, 0.06438, 3.782), (0.07921, 0.05475, 3.792), (0.09314, 0.04302, 3.805), (0.1035, 0.02963, 3.819), (0.1099, 0.01511, 3.834), (0.112, -5.895e-07, 3.85), (0.1099, -0.01511, 3.865), (0.1035, -0.02963, 3.881), (0.09314, -0.04302, 3.895), (0.07921, -0.05476, 3.907), (0.06223, -0.06439, 3.917), (0.04287, -0.07154, 3.924), (0.02185, -0.07595, 3.929), (-8.844e-07, -0.07744, 3.931), (-0.02186, -0.07595, 3.929), (-0.04287, -0.07154, 3.924), (-0.06224, -0.06439, 3.917), (-0.07921, -0.05476, 3.907), (-0.09314, -0.04302, 3.895), (-0.1035, -0.02963, 3.881), (-0.1099, -0.01511, 3.865), (-0.112, -5.206e-07, 3.85), (-0.1099, 0.01511, 3.834), (-0.1035, 0.02963, 3.819), (-0.09314, 0.04302, 3.805), (-0.07921, 0.05475, 3.792), (-0.06224, 0.06438, 3.782), (-0.04287, 0.07154, 3.775), (-0.02185, 0.07595, 3.77), (-1.165e-06, 0.3162, 3.997), (0.02185, 0.3147, 3.999), (0.04287, 0.3103, 4.003), (0.06223, 0.3031, 4.011), (0.07921, 0.2935, 4.021), (0.09314, 0.2817, 4.033), (0.1035, 0.2684, 4.047), (0.1099, 0.2538, 4.062), (0.112, 0.2387, 4.078), (0.1099, 0.2236, 4.094), (0.1035, 0.2091, 4.109), (0.09314, 0.1957, 4.123), (0.07921, 0.184, 4.135), (0.06223, 0.1743, 4.145), (0.04287, 0.1672, 4.153), (0.02185, 0.1628, 4.157), (-1.201e-06, 0.1613, 4.159), (-0.02186, 0.1628, 4.157), (-0.04287, 0.1672, 4.153), (-0.06224, 0.1743, 4.145), (-0.07921, 0.184, 4.135), (-0.09314, 0.1957, 4.123), (-0.1035, 0.2091, 4.109), (-0.1099, 0.2236, 4.094), (-0.112, 0.2387, 4.078), (-0.1099, 0.2538, 4.062), (-0.1035, 0.2684, 4.047), (-0.09314, 0.2817, 4.033), (-0.07921, 0.2935, 4.021), (-0.06224, 0.3031, 4.011), (-0.04287, 0.3103, 4.003), (-0.02186, 0.3147, 3.999), (-1.165e-06, 0.2418, 3.966), (0.02185, 0.2418, 3.968), (0.04287, 0.2416, 3.975), (0.06223, 0.2413, 3.985), (0.07921, 0.2409, 3.999), (0.09314, 0.2404, 4.016), (0.1035, 0.2399, 4.035), (0.1099, 0.2393, 4.056), (0.112, 0.2387, 4.078), (0.1099, 0.2381, 4.1), (0.1035, 0.2375, 4.121), (0.09314, 0.237, 4.14), (0.07921, 0.2365, 4.157), (0.06223, 0.2362, 4.171), (0.04287, 0.2359, 4.181), (0.02185, 0.2357, 4.188), (-1.201e-06, 0.2356, 4.19), (-0.02186, 0.2357, 4.188), (-0.04287, 0.2359, 4.181), (-0.06224, 0.2362, 4.171), (-0.07921, 0.2365, 4.157), (-0.09314, 0.237, 4.14), (-0.1035, 0.2375, 4.121), (-0.1099, 0.2381, 4.1), (-0.112, 0.2387, 4.078), (-0.1099, 0.2393, 4.056), (-0.1035, 0.2399, 4.035), (-0.09314, 0.2404, 4.016), (-0.07921, 0.2409, 3.999), (-0.06224, 0.2413, 3.985), (-0.04287, 0.2416, 3.975), (-0.02186, 0.2418, 3.968), (-9.616e-07, 3.011, 4.045), (0.02185, 3.011, 4.047), (0.04287, 3.011, 4.054), (0.06223, 3.01, 4.064), (0.07921, 3.01, 4.078), (0.09314, 3.009, 4.095), (0.1035, 3.009, 4.114), (0.1099, 3.008, 4.135), (0.112, 3.008, 4.157), (0.1099, 3.007, 4.179), (0.1035, 3.007, 4.2), (0.09314, 3.006, 4.219), (0.07921, 3.006, 4.236), (0.06223, 3.005, 4.25), (0.04287, 3.005, 4.261), (0.02185, 3.005, 4.267), (-9.981e-07, 3.005, 4.269), (-0.02186, 3.005, 4.267), (-0.04287, 3.005, 4.261), (-0.06224, 3.005, 4.25), (-0.07921, 3.006, 4.236), (-0.09314, 3.006, 4.219), (-0.1035, 3.007, 4.2), (-0.1099, 3.007, 4.179), (-0.112, 3.008, 4.157), (-0.1099, 3.008, 4.135), (-0.1035, 3.009, 4.114), (-0.09314, 3.009, 4.095), (-0.07921, 3.01, 4.078), (-0.06224, 3.01, 4.064), (-0.04287, 3.011, 4.054), (-0.02186, 3.011, 4.047)], [], [(0, 1, 3, 2), (2, 3, 5, 4), (4, 5, 7, 6), (6, 7, 9, 8), (8, 9, 11, 10), (10, 11, 13, 12), (12, 13, 15, 14), (14, 15, 17, 16), (16, 17, 19, 18), (18, 19, 21, 20), (20, 21, 23, 22), (22, 23, 25, 24), (24, 25, 27, 26), (26, 27, 29, 28), (28, 29, 31, 30), (30, 31, 33, 32), (32, 33, 35, 34), (34, 35, 37, 36), (36, 37, 39, 38), (38, 39, 41, 40), (40, 41, 43, 42), (42, 43, 45, 44), (44, 45, 47, 46), (46, 47, 49, 48), (48, 49, 51, 50), (50, 51, 53, 52), (52, 53, 55, 54), (54, 55, 57, 56), (56, 57, 59, 58), (58, 59, 61, 60), (55, 53, 90, 91), (62, 63, 1, 0), (60, 61, 63, 62), (0, 2, 4, 6, 8, 10, 12, 14, 16, 18, 20, 22, 24, 26, 28, 30, 32, 34, 36, 38, 40, 42, 44, 46, 48, 50, 52, 54, 56, 58, 60, 62), (93, 92, 124, 125), (11, 9, 68, 69), (33, 31, 79, 80), (61, 59, 93, 94), (39, 37, 82, 83), (3, 1, 64, 65), (17, 15, 71, 72), (45, 43, 85, 86), (23, 21, 74, 75), (51, 49, 88, 89), (7, 5, 66, 67), (29, 27, 77, 78), (57, 55, 91, 92), (35, 33, 80, 81), (13, 11, 69, 70), (63, 61, 94, 95), (41, 39, 83, 84), (19, 17, 72, 73), (47, 45, 86, 87), (25, 23, 75, 76), (53, 51, 89, 90), (9, 7, 67, 68), (31, 29, 78, 79), (59, 57, 92, 93), (37, 35, 81, 82), (15, 13, 70, 71), (1, 63, 95, 64), (43, 41, 84, 85), (21, 19, 73, 74), (49, 47, 87, 88), (5, 3, 65, 66), (27, 25, 76, 77), (127, 126, 158, 159), (82, 81, 113, 114), (71, 70, 102, 103), (91, 90, 122, 123), (69, 68, 100, 101), (80, 79, 111, 112), (89, 88, 120, 121), (67, 66, 98, 99), (78, 77, 109, 110), (87, 86, 118, 119), (65, 64, 96, 97), (76, 75, 107, 108), (64, 95, 127, 96), (85, 84, 116, 117), (74, 73, 105, 106), (94, 93, 125, 126), (83, 82, 114, 115), (72, 71, 103, 104), (92, 91, 123, 124), (81, 80, 112, 113), (70, 69, 101, 102), (90, 89, 121, 122), (68, 67, 99, 100), (79, 78, 110, 111), (88, 87, 119, 120), (66, 65, 97, 98), (77, 76, 108, 109), (86, 85, 117, 118), (75, 74, 106, 107), (95, 94, 126, 127), (84, 83, 115, 116), (73, 72, 104, 105), (150, 149, 181, 182), (116, 115, 147, 148), (105, 104, 136, 137), (125, 124, 156, 157), (114, 113, 145, 146), (103, 102, 134, 135), (123, 122, 154, 155), (101, 100, 132, 133), (112, 111, 143, 144), (121, 120, 152, 153), (99, 98, 130, 131), (110, 109, 141, 142), (119, 118, 150, 151), (97, 96, 128, 129), (108, 107, 139, 140), (96, 127, 159, 128), (117, 116, 148, 149), (106, 105, 137, 138), (126, 125, 157, 158), (115, 114, 146, 147), (104, 103, 135, 136), (124, 123, 155, 156), (113, 112, 144, 145), (102, 101, 133, 134), (122, 121, 153, 154), (100, 99, 131, 132), (111, 110, 142, 143), (120, 119, 151, 152), (98, 97, 129, 130), (109, 108, 140, 141), (118, 117, 149, 150), (107, 106, 138, 139), (184, 183, 215, 216), (139, 138, 170, 171), (159, 158, 190, 191), (148, 147, 179, 180), (137, 136, 168, 169), (157, 156, 188, 189), (146, 145, 177, 178), (135, 134, 166, 167), (155, 154, 186, 187), (133, 132, 164, 165), (144, 143, 175, 176), (153, 152, 184, 185), (131, 130, 162, 163), (142, 141, 173, 174), (151, 150, 182, 183), (129, 128, 160, 161), (140, 139, 171, 172), (128, 159, 191, 160), (149, 148, 180, 181), (138, 137, 169, 170), (158, 157, 189, 190), (147, 146, 178, 179), (136, 135, 167, 168), (156, 155, 187, 188), (145, 144, 176, 177), (134, 133, 165, 166), (154, 153, 185, 186), (132, 131, 163, 164), (143, 142, 174, 175), (152, 151, 183, 184), (130, 129, 161, 162), (141, 140, 172, 173), (218, 217, 249, 250), (162, 161, 193, 194), (173, 172, 204, 205), (182, 181, 213, 214), (171, 170, 202, 203), (191, 190, 222, 223), (180, 179, 211, 212), (169, 168, 200, 201), (189, 188, 220, 221), (178, 177, 209, 210), (167, 166, 198, 199), (187, 186, 218, 219), (165, 164, 196, 197), (176, 175, 207, 208), (185, 184, 216, 217), (163, 162, 194, 195), (174, 173, 205, 206), (183, 182, 214, 215), (161, 160, 192, 193), (172, 171, 203, 204), (160, 191, 223, 192), (181, 180, 212, 213), (170, 169, 201, 202), (190, 189, 221, 222), (179, 178, 210, 211), (168, 167, 199, 200), (188, 187, 219, 220), (177, 176, 208, 209), (166, 165, 197, 198), (186, 185, 217, 218), (164, 163, 195, 196), (175, 174, 206, 207), (252, 251, 283, 284), (196, 195, 227, 228), (207, 206, 238, 239), (216, 215, 247, 248), (194, 193, 225, 226), (205, 204, 236, 237), (214, 213, 245, 246), (203, 202, 234, 235), (223, 222, 254, 255), (212, 211, 243, 244), (201, 200, 232, 233), (221, 220, 252, 253), (210, 209, 241, 242), (199, 198, 230, 231), (219, 218, 250, 251), (197, 196, 228, 229), (208, 207, 239, 240), (217, 216, 248, 249), (195, 194, 226, 227), (206, 205, 237, 238), (215, 214, 246, 247), (193, 192, 224, 225), (204, 203, 235, 236), (192, 223, 255, 224), (213, 212, 244, 245), (202, 201, 233, 234), (222, 221, 253, 254), (211, 210, 242, 243), (200, 199, 231, 232), (220, 219, 251, 252), (209, 208, 240, 241), (198, 197, 229, 230), (286, 285, 317, 318), (241, 240, 272, 273), (230, 229, 261, 262), (250, 249, 281, 282), (228, 227, 259, 260), (239, 238, 270, 271), (248, 247, 279, 280), (226, 225, 257, 258), (237, 236, 268, 269), (246, 245, 277, 278), (235, 234, 266, 267), (255, 254, 286, 287), (244, 243, 275, 276), (233, 232, 264, 265), (253, 252, 284, 285), (242, 241, 273, 274), (231, 230, 262, 263), (251, 250, 282, 283), (229, 228, 260, 261), (240, 239, 271, 272), (249, 248, 280, 281), (227, 226, 258, 259), (238, 237, 269, 270), (247, 246, 278, 279), (225, 224, 256, 257), (236, 235, 267, 268), (224, 255, 287, 256), (245, 244, 276, 277), (234, 233, 265, 266), (254, 253, 285, 286), (243, 242, 274, 275), (232, 231, 263, 264), (289, 288, 319, 318, 317, 316, 315, 314, 313, 312, 311, 310, 309, 308, 307, 306, 305, 304, 303, 302, 301, 300, 299, 298, 297, 296, 295, 294, 293, 292, 291, 290), (275, 274, 306, 307), (264, 263, 295, 296), (284, 283, 315, 316), (273, 272, 304, 305), (262, 261, 293, 294), (282, 281, 313, 314), (260, 259, 291, 292), (271, 270, 302, 303), (280, 279, 311, 312), (258, 257, 289, 290), (269, 268, 300, 301), (278, 277, 309, 310), (267, 266, 298, 299), (287, 286, 318, 319), (276, 275, 307, 308), (265, 264, 296, 297), (285, 284, 316, 317), (274, 273, 305, 306), (263, 262, 294, 295), (283, 282, 314, 315), (261, 260, 292, 293), (272, 271, 303, 304), (281, 280, 312, 313), (259, 258, 290, 291), (270, 269, 301, 302), (279, 278, 310, 311), (257, 256, 288, 289), (268, 267, 299, 300), (256, 287, 319, 288), (277, 276, 308, 309), (266, 265, 297, 298)])
me_cylinder.use_remesh_preserve_volume = False
me_cylinder.use_remesh_preserve_attributes = False
me_cylinder.use_mirror_vertex_groups = False
me_cylinder.update()
me_cube_005 = bpy.data.meshes.new('Cube.005')
me_cube_005.from_pydata([(17.38, 2.749, -4.244), (17.38, 3.744, -4.244), (40.56, 7.432, 10.66), (40.56, 6.437, 10.66), (16.93, 2.749, -3.353), (16.93, 3.744, -3.353), (40.11, 7.432, 11.55), (40.11, 6.437, 11.55)], [], [(4, 5, 1, 0), (5, 6, 2, 1), (6, 7, 3, 2), (7, 4, 0, 3), (0, 1, 2, 3), (7, 6, 5, 4)])
me_cube_005.use_remesh_preserve_volume = False
me_cube_005.use_remesh_preserve_attributes = False
me_cube_005.use_mirror_vertex_groups = False
me_cube_005.update()
me_cube_004 = bpy.data.meshes.new('Cube.004')
me_cube_004.from_pydata([(-1.0, -1.0, -1.0), (-1.0, 1.0, -1.0), (1.0, 1.0, -1.0), (1.0, -1.0, -1.0), (-1.0, -1.0, -0.8296), (-1.0, 1.0, -0.8296), (1.0, 1.0, -0.8296), (1.0, -1.0, -0.8296)], [], [(4, 5, 1, 0), (5, 6, 2, 1), (6, 7, 3, 2), (7, 4, 0, 3), (0, 1, 2, 3), (7, 6, 5, 4)])
me_cube_004.use_remesh_preserve_volume = False
me_cube_004.use_remesh_preserve_attributes = False
me_cube_004.use_mirror_vertex_groups = False
me_cube_004.update()
me_cube = bpy.data.meshes.new('Cube')
me_cube.from_pydata([(-11.93, -12.33, -0.7606), (-12.3, -12.94, -0.5508), (-12.93, -12.54, -0.5125), (-12.56, -11.93, -0.7223), (-5.306, -5.747, 29.28), (-5.676, -6.357, 29.49), (-6.306, -5.962, 29.52), (-5.935, -5.352, 29.31)], [], [(0, 1, 2, 3), (4, 7, 6, 5), (0, 4, 5, 1), (1, 5, 6, 2), (2, 6, 7, 3), (4, 0, 3, 7)])
me_cube.materials.append(mat_material)
me_cube.use_remesh_preserve_volume = False
me_cube.use_remesh_preserve_attributes = False
me_cube.use_mirror_vertex_groups = False
me_cube.update()
me_cube_001 = bpy.data.meshes.new('Cube.001')
me_cube_001.from_pydata([(-11.93, -12.33, -0.7606), (-12.3, -12.94, -0.5508), (-12.93, -12.54, -0.5125), (-12.56, -11.93, -0.7223), (-5.232, -5.627, 29.34), (-5.603, -6.237, 29.55), (-6.232, -5.842, 29.59), (-5.861, -5.232, 29.38)], [], [(0, 1, 2, 3), (4, 7, 6, 5), (0, 4, 5, 1), (1, 5, 6, 2), (2, 6, 7, 3), (4, 0, 3, 7)])
me_cube_001.materials.append(mat_material_001)
me_cube_001.use_remesh_preserve_volume = False
me_cube_001.use_remesh_preserve_attributes = False
me_cube_001.use_mirror_vertex_groups = False
me_cube_001.update()
me_cube_002 = bpy.data.meshes.new('Cube.002')
me_cube_002.from_pydata([(-11.93, -12.33, -0.7606), (-12.3, -12.94, -0.5508), (-12.93, -12.54, -0.5125), (-12.56, -11.93, -0.7223), (-5.574, -5.705, 29.5), (-5.944, -6.315, 29.71), (-6.574, -5.92, 29.75), (-6.203, -5.31, 29.54)], [], [(0, 1, 2, 3), (4, 7, 6, 5), (0, 4, 5, 1), (1, 5, 6, 2), (2, 6, 7, 3), (4, 0, 3, 7)])
me_cube_002.materials.append(mat_material_002)
me_cube_002.use_remesh_preserve_volume = False
me_cube_002.use_remesh_preserve_attributes = False
me_cube_002.use_mirror_vertex_groups = False
me_cube_002.update()
me_cube_003 = bpy.data.meshes.new('Cube.003')
me_cube_003.from_pydata([(-11.93, -12.33, -0.7606), (-12.3, -12.94, -0.5508), (-12.93, -12.54, -0.5125), (-12.56, -11.93, -0.7223), (-5.191, -6.49, 29.08), (-5.562, -7.1, 29.29), (-6.191, -6.705, 29.33), (-5.821, -6.095, 29.12)], [], [(0, 1, 2, 3), (4, 7, 6, 5), (0, 4, 5, 1), (1, 5, 6, 2), (2, 6, 7, 3), (4, 0, 3, 7)])
me_cube_003.materials.append(mat_material_003)
me_cube_003.use_remesh_preserve_volume = False
me_cube_003.use_remesh_preserve_attributes = False
me_cube_003.use_mirror_vertex_groups = False
me_cube_003.update()
me_cube_006 = bpy.data.meshes.new('Cube.006')
me_cube_006.from_pydata([(18.06, -2.474, -4.244), (18.06, -1.479, -4.244), (40.97, 1.362, 10.66), (40.97, 0.3664, 10.66), (17.62, -2.474, -3.353), (17.62, -1.479, -3.353), (40.53, 1.362, 11.55), (40.53, 0.3664, 11.55)], [], [(4, 5, 1, 0), (5, 6, 2, 1), (6, 7, 3, 2), (7, 4, 0, 3), (0, 1, 2, 3), (7, 6, 5, 4)])
me_cube_006.use_remesh_preserve_volume = False
me_cube_006.use_remesh_preserve_attributes = False
me_cube_006.use_mirror_vertex_groups = False
me_cube_006.update()
me_cube_007 = bpy.data.meshes.new('Cube.007')
me_cube_007.from_pydata([(17.95, 2.256, -4.244), (17.95, 3.251, -4.244), (40.56, 0.971, 10.66), (40.56, -0.02463, 10.66), (17.5, 2.256, -3.353), (17.5, 3.251, -3.353), (40.11, 0.971, 11.55), (40.11, -0.02463, 11.55)], [], [(4, 5, 1, 0), (5, 6, 2, 1), (6, 7, 3, 2), (7, 4, 0, 3), (0, 1, 2, 3), (7, 6, 5, 4)])
me_cube_007.use_remesh_preserve_volume = False
me_cube_007.use_remesh_preserve_attributes = False
me_cube_007.use_mirror_vertex_groups = False
me_cube_007.update()
me_cube_008 = bpy.data.meshes.new('Cube.008')
me_cube_008.from_pydata([(17.95, 2.256, -4.244), (17.95, 3.251, -4.244), (41.04, 7.4, 10.66), (41.04, 6.404, 10.66), (17.5, 2.256, -3.353), (17.5, 3.251, -3.353), (40.59, 7.4, 11.55), (40.59, 6.404, 11.55)], [], [(4, 5, 1, 0), (5, 6, 2, 1), (6, 7, 3, 2), (7, 4, 0, 3), (0, 1, 2, 3), (7, 6, 5, 4)])
me_cube_008.use_remesh_preserve_volume = False
me_cube_008.use_remesh_preserve_attributes = False
me_cube_008.use_mirror_vertex_groups = False
me_cube_008.update()
me_cube_009 = bpy.data.meshes.new('Cube.009')
me_cube_009.from_pydata([(17.95, 2.256, -4.244), (17.95, 3.251, -4.244), (40.43, 6.921, 10.66), (40.43, 5.926, 10.66), (17.5, 2.256, -3.353), (17.5, 3.251, -3.353), (39.98, 6.921, 11.55), (39.98, 5.926, 11.55)], [], [(4, 5, 1, 0), (5, 6, 2, 1), (6, 7, 3, 2), (7, 4, 0, 3), (0, 1, 2, 3), (7, 6, 5, 4)])
me_cube_009.use_remesh_preserve_volume = False
me_cube_009.use_remesh_preserve_attributes = False
me_cube_009.use_mirror_vertex_groups = False
me_cube_009.update()
me_cube_010 = bpy.data.meshes.new('Cube.010')
me_cube_010.from_pydata([(17.95, 2.256, -4.244), (17.95, 3.251, -4.244), (40.56, 0.9474, 10.66), (40.56, -0.04825, 10.66), (17.5, 2.256, -3.353), (17.5, 3.251, -3.353), (40.11, 0.9474, 11.55), (40.11, -0.04825, 11.55)], [], [(4, 5, 1, 0), (5, 6, 2, 1), (6, 7, 3, 2), (7, 4, 0, 3), (0, 1, 2, 3), (7, 6, 5, 4)])
me_cube_010.use_remesh_preserve_volume = False
me_cube_010.use_remesh_preserve_attributes = False
me_cube_010.use_mirror_vertex_groups = False
me_cube_010.update()
me_cube_011 = bpy.data.meshes.new('Cube.011')
me_cube_011.from_pydata([(17.38, 2.749, -4.244), (17.38, 3.744, -4.244), (40.56, 0.9623, 10.66), (40.56, -0.03338, 10.66), (16.93, 2.749, -3.353), (16.93, 3.744, -3.353), (40.11, 0.9623, 11.55), (40.11, -0.03338, 11.55), (28.35, -7.176, 15.45), (32.62, -11.44, 15.45), (32.62, -7.176, 15.45), (28.35, -11.44, 15.45), (32.62, -11.44, -16.9), (32.62, -7.176, -16.9), (28.35, -7.176, -16.9), (28.35, -11.44, -16.9)], [], [(4, 5, 1, 0), (5, 6, 2, 1), (6, 7, 3, 2), (7, 4, 0, 3), (0, 1, 2, 3), (7, 6, 5, 4), (9, 11, 15, 12), (10, 9, 12, 13), (15, 14, 13, 12), (8, 10, 13, 14), (9, 10, 8, 11), (11, 8, 14, 15)])
me_cube_011.use_remesh_preserve_volume = False
me_cube_011.use_remesh_preserve_attributes = False
me_cube_011.use_mirror_vertex_groups = False
me_cube_011.update()
me_cube_012 = bpy.data.meshes.new('Cube.012')
me_cube_012.from_pydata([(18.06, -2.474, -4.244), (18.06, -1.479, -4.244), (40.97, -4.722, 10.66), (40.97, -5.718, 10.66), (17.62, -2.474, -3.353), (17.62, -1.479, -3.353), (40.53, -4.722, 11.55), (40.53, -5.718, 11.55)], [], [(4, 5, 1, 0), (5, 6, 2, 1), (6, 7, 3, 2), (7, 4, 0, 3), (0, 1, 2, 3), (7, 6, 5, 4)])
me_cube_012.use_remesh_preserve_volume = False
me_cube_012.use_remesh_preserve_attributes = False
me_cube_012.use_mirror_vertex_groups = False
me_cube_012.update()
me_cylinder_003 = bpy.data.meshes.new('Cylinder.003')
me_cylinder_003.from_pydata([(0.0, 1.0, -1.0), (0.0, 1.0, 0.6434), (0.1951, 0.9808, -1.0), (0.1951, 0.9808, 0.6434), (0.3827, 0.9239, -1.0), (0.3827, 0.9239, 0.6434), (0.5556, 0.8315, -1.0), (0.5556, 0.8315, 0.6434), (0.7071, 0.7071, -1.0), (0.7071, 0.7071, 0.6434), (0.8315, 0.5556, -1.0), (0.8315, 0.5556, 0.6434), (0.9239, 0.3827, -1.0), (0.9239, 0.3827, 0.6434), (0.9808, 0.1951, -1.0), (0.9808, 0.1951, 0.6434), (1.0, 7.55e-08, -1.0), (1.0, 7.55e-08, 0.6434), (0.9808, -0.1951, -1.0), (0.9808, -0.1951, 0.6434), (0.9239, -0.3827, -1.0), (0.9239, -0.3827, 0.6434), (0.8315, -0.5556, -1.0), (0.8315, -0.5556, 0.6434), (0.7071, -0.7071, -1.0), (0.7071, -0.7071, 0.6434), (0.5556, -0.8315, -1.0), (0.5556, -0.8315, 0.6434), (0.3827, -0.9239, -1.0), (0.3827, -0.9239, 0.6434), (0.1951, -0.9808, -1.0), (0.1951, -0.9808, 0.6434), (-3.258e-07, -1.0, -1.0), (-3.258e-07, -1.0, 0.6434), (-0.1951, -0.9808, -1.0), (-0.1951, -0.9808, 0.6434), (-0.3827, -0.9239, -1.0), (-0.3827, -0.9239, 0.6434), (-0.5556, -0.8315, -1.0), (-0.5556, -0.8315, 0.6434), (-0.7071, -0.7071, -1.0), (-0.7071, -0.7071, 0.6434), (-0.8315, -0.5556, -1.0), (-0.8315, -0.5556, 0.6434), (-0.9239, -0.3827, -1.0), (-0.9239, -0.3827, 0.6434), (-0.9808, -0.1951, -1.0), (-0.9808, -0.1951, 0.6434), (-1.0, 9.656e-07, -1.0), (-1.0, 9.656e-07, 0.6434), (-0.9808, 0.1951, -1.0), (-0.9808, 0.1951, 0.6434), (-0.9239, 0.3827, -1.0), (-0.9239, 0.3827, 0.6434), (-0.8315, 0.5556, -1.0), (-0.8315, 0.5556, 0.6434), (-0.7071, 0.7071, -1.0), (-0.7071, 0.7071, 0.6434), (-0.5556, 0.8315, -1.0), (-0.5556, 0.8315, 0.6434), (-0.3827, 0.9239, -1.0), (-0.3827, 0.9239, 0.6434), (-0.1951, 0.9808, -1.0), (-0.1951, 0.9808, 0.6434), (4.7e-08, 0.6042, 0.6434), (0.1179, 0.5925, 0.6434), (0.2312, 0.5582, 0.6434), (0.3357, 0.5023, 0.6434), (0.4272, 0.4272, 0.6434), (0.5023, 0.3357, 0.6434), (0.5582, 0.2312, 0.6434), (0.5925, 0.1179, 0.6434), (0.6042, 1.584e-07, 0.6434), (0.5925, -0.1179, 0.6434), (0.5582, -0.2312, 0.6434), (0.5023, -0.3357, 0.6434), (0.4272, -0.4272, 0.6434), (0.3357, -0.5023, 0.6434), (0.2312, -0.5582, 0.6434), (0.1179, -0.5925, 0.6434), (-1.499e-07, -0.6042, 0.6434), (-0.1179, -0.5925, 0.6434), (-0.2312, -0.5582, 0.6434), (-0.3357, -0.5023, 0.6434), (-0.4272, -0.4272, 0.6434), (-0.5023, -0.3357, 0.6434), (-0.5582, -0.2312, 0.6434), (-0.5925, -0.1179, 0.6434), (-0.6042, 6.962e-07, 0.6434), (-0.5925, 0.1179, 0.6434), (-0.5582, 0.2312, 0.6434), (-0.5023, 0.3357, 0.6434), (-0.4272, 0.4272, 0.6434), (-0.3357, 0.5023, 0.6434), (-0.2312, 0.5582, 0.6434), (-0.1179, 0.5925, 0.6434), (1.685e-09, 0.6042, 4.302), (0.1179, 0.5925, 4.302), (0.2312, 0.5582, 4.302), (0.3357, 0.5023, 4.302), (0.4272, 0.4272, 4.302), (0.5023, 0.3357, 4.302), (0.5582, 0.2312, 4.302), (0.5925, 0.1179, 4.302), (0.6042, 1.584e-07, 4.302), (0.5925, -0.1179, 4.302), (0.5582, -0.2312, 4.302), (0.5023, -0.3357, 4.302), (0.4272, -0.4272, 4.302), (0.3357, -0.5023, 4.302), (0.2312, -0.5582, 4.302), (0.1179, -0.5925, 4.302), (-1.952e-07, -0.6042, 4.302), (-0.1179, -0.5925, 4.302), (-0.2312, -0.5582, 4.302), (-0.3357, -0.5023, 4.302), (-0.4272, -0.4272, 4.302), (-0.5023, -0.3357, 4.302), (-0.5582, -0.2312, 4.302), (-0.5925, -0.1179, 4.302), (-0.6042, 6.962e-07, 4.302), (-0.5925, 0.1179, 4.302), (-0.5582, 0.2312, 4.302), (-0.5023, 0.3357, 4.302), (-0.4272, 0.4272, 4.302), (-0.3357, 0.5023, 4.302), (-0.2312, 0.5582, 4.302), (-0.1179, 0.5925, 4.302), (1.593e-08, 0.432, 4.302), (0.08428, 0.4237, 4.302), (0.1653, 0.3991, 4.302), (0.24, 0.3592, 4.302), (0.3055, 0.3055, 4.302), (0.3592, 0.24, 4.302), (0.3991, 0.1653, 4.302), (0.4237, 0.08428, 4.302), (0.432, 1.966e-07, 4.302), (0.4237, -0.08428, 4.302), (0.3991, -0.1653, 4.302), (0.3592, -0.24, 4.302), (0.3055, -0.3055, 4.302), (0.24, -0.3592, 4.302), (0.1653, -0.3991, 4.302), (0.08428, -0.4237, 4.302), (-1.248e-07, -0.432, 4.302), (-0.08428, -0.4237, 4.302), (-0.1653, -0.3991, 4.302), (-0.24, -0.3592, 4.302), (-0.3055, -0.3055, 4.302), (-0.3592, -0.24, 4.302), (-0.3991, -0.1653, 4.302), (-0.4237, -0.08428, 4.302), (-0.432, 5.811e-07, 4.302), (-0.4237, 0.08428, 4.302), (-0.3991, 0.1653, 4.302), (-0.3592, 0.24, 4.302), (-0.3055, 0.3055, 4.302), (-0.24, 0.3592, 4.302), (-0.1653, 0.3991, 4.302), (-0.08428, 0.4237, 4.302), (-8.451e-07, 0.432, 9.892), (0.08428, 0.4237, 9.892), (0.1653, 0.3991, 9.892), (0.24, 0.3592, 9.892), (0.3055, 0.3055, 9.892), (0.3592, 0.24, 9.892), (0.3991, 0.1653, 9.892), (0.4237, 0.08428, 9.892), (0.432, 1.966e-07, 9.892), (0.4237, -0.08428, 9.892), (0.3991, -0.1653, 9.892), (0.3592, -0.24, 9.892), (0.3055, -0.3055, 9.892), (0.24, -0.3592, 9.892), (0.1653, -0.3991, 9.892), (0.08428, -0.4237, 9.892), (-9.859e-07, -0.432, 9.892), (-0.08428, -0.4237, 9.892), (-0.1653, -0.3991, 9.892), (-0.24, -0.3592, 9.892), (-0.3055, -0.3055, 9.892), (-0.3592, -0.24, 9.892), (-0.3991, -0.1653, 9.892), (-0.4237, -0.08428, 9.892), (-0.432, 5.811e-07, 9.892), (-0.4237, 0.08428, 9.892), (-0.3991, 0.1653, 9.892), (-0.3592, 0.24, 9.892), (-0.3055, 0.3055, 9.892), (-0.24, 0.3592, 9.892), (-0.1653, 0.3991, 9.892), (-0.08428, 0.4237, 9.892)], [], [(0, 1, 3, 2), (2, 3, 5, 4), (4, 5, 7, 6), (6, 7, 9, 8), (8, 9, 11, 10), (10, 11, 13, 12), (12, 13, 15, 14), (14, 15, 17, 16), (16, 17, 19, 18), (18, 19, 21, 20), (20, 21, 23, 22), (22, 23, 25, 24), (24, 25, 27, 26), (26, 27, 29, 28), (28, 29, 31, 30), (30, 31, 33, 32), (32, 33, 35, 34), (34, 35, 37, 36), (36, 37, 39, 38), (38, 39, 41, 40), (40, 41, 43, 42), (42, 43, 45, 44), (44, 45, 47, 46), (46, 47, 49, 48), (48, 49, 51, 50), (50, 51, 53, 52), (52, 53, 55, 54), (54, 55, 57, 56), (56, 57, 59, 58), (58, 59, 61, 60), (47, 45, 86, 87), (62, 63, 1, 0), (60, 61, 63, 62), (0, 2, 4, 6, 8, 10, 12, 14, 16, 18, 20, 22, 24, 26, 28, 30, 32, 34, 36, 38, 40, 42, 44, 46, 48, 50, 52, 54, 56, 58, 60, 62), (92, 91, 123, 124), (25, 23, 75, 76), (53, 51, 89, 90), (9, 7, 67, 68), (31, 29, 78, 79), (59, 57, 92, 93), (37, 35, 81, 82), (15, 13, 70, 71), (1, 63, 95, 64), (43, 41, 84, 85), (21, 19, 73, 74), (49, 47, 87, 88), (5, 3, 65, 66), (27, 25, 76, 77), (55, 53, 90, 91), (11, 9, 68, 69), (33, 31, 79, 80), (61, 59, 93, 94), (39, 37, 82, 83), (3, 1, 64, 65), (17, 15, 71, 72), (45, 43, 85, 86), (23, 21, 74, 75), (51, 49, 88, 89), (7, 5, 66, 67), (29, 27, 77, 78), (57, 55, 91, 92), (35, 33, 80, 81), (13, 11, 69, 70), (63, 61, 94, 95), (41, 39, 83, 84), (19, 17, 72, 73), (126, 125, 157, 158), (81, 80, 112, 113), (70, 69, 101, 102), (90, 89, 121, 122), (68, 67, 99, 100), (79, 78, 110, 111), (88, 87, 119, 120), (66, 65, 97, 98), (77, 76, 108, 109), (86, 85, 117, 118), (75, 74, 106, 107), (95, 94, 126, 127), (84, 83, 115, 116), (73, 72, 104, 105), (93, 92, 124, 125), (82, 81, 113, 114), (71, 70, 102, 103), (91, 90, 122, 123), (69, 68, 100, 101), (80, 79, 111, 112), (89, 88, 120, 121), (67, 66, 98, 99), (78, 77, 109, 110), (87, 86, 118, 119), (65, 64, 96, 97), (76, 75, 107, 108), (64, 95, 127, 96), (85, 84, 116, 117), (74, 73, 105, 106), (94, 93, 125, 126), (83, 82, 114, 115), (72, 71, 103, 104), (128, 159, 191, 160), (115, 114, 146, 147), (104, 103, 135, 136), (124, 123, 155, 156), (113, 112, 144, 145), (102, 101, 133, 134), (122, 121, 153, 154), (100, 99, 131, 132), (111, 110, 142, 143), (120, 119, 151, 152), (98, 97, 129, 130), (109, 108, 140, 141), (118, 117, 149, 150), (107, 106, 138, 139), (127, 126, 158, 159), (116, 115, 147, 148), (105, 104, 136, 137), (125, 124, 156, 157), (114, 113, 145, 146), (103, 102, 134, 135), (123, 122, 154, 155), (101, 100, 132, 133), (112, 111, 143, 144), (121, 120, 152, 153), (99, 98, 130, 131), (110, 109, 141, 142), (119, 118, 150, 151), (97, 96, 128, 129), (108, 107, 139, 140), (96, 127, 159, 128), (117, 116, 148, 149), (106, 105, 137, 138), (161, 160, 191, 190, 189, 188, 187, 186, 185, 184, 183, 182, 181, 180, 179, 178, 177, 176, 175, 174, 173, 172, 171, 170, 169, 168, 167, 166, 165, 164, 163, 162), (149, 148, 180, 181), (138, 137, 169, 170), (158, 157, 189, 190), (147, 146, 178, 179), (136, 135, 167, 168), (156, 155, 187, 188), (145, 144, 176, 177), (134, 133, 165, 166), (154, 153, 185, 186), (132, 131, 163, 164), (143, 142, 174, 175), (152, 151, 183, 184), (130, 129, 161, 162), (141, 140, 172, 173), (150, 149, 181, 182), (139, 138, 170, 171), (159, 158, 190, 191), (148, 147, 179, 180), (137, 136, 168, 169), (157, 156, 188, 189), (146, 145, 177, 178), (135, 134, 166, 167), (155, 154, 186, 187), (133, 132, 164, 165), (144, 143, 175, 176), (153, 152, 184, 185), (131, 130, 162, 163), (142, 141, 173, 174), (151, 150, 182, 183), (129, 128, 160, 161), (140, 139, 171, 172)])
me_cylinder_003.use_remesh_preserve_volume = False
me_cylinder_003.use_remesh_preserve_attributes = False
me_cylinder_003.use_mirror_vertex_groups = False
me_cylinder_003.update()
me_cube_014 = bpy.data.meshes.new('Cube.014')
me_cube_014.from_pydata([(-1.0, -1.0, -4.38), (-1.0, 1.0, -4.38), (1.0, 1.0, -4.38), (1.0, -1.0, -4.38), (-1.0, -1.0, 1.0), (-1.0, 1.0, 1.0), (1.0, 1.0, 1.0), (1.0, -1.0, 1.0)], [], [(4, 5, 1, 0), (5, 6, 2, 1), (6, 7, 3, 2), (7, 4, 0, 3), (0, 1, 2, 3), (7, 6, 5, 4)])
me_cube_014.use_remesh_preserve_volume = False
me_cube_014.use_remesh_preserve_attributes = False
me_cube_014.use_mirror_vertex_groups = False
me_cube_014.update()

# ---- objects
ob_cylinder_002 = bpy.data.objects.new('Cylinder.002', me_cylinder_002)
ob_cylinder_001 = bpy.data.objects.new('Cylinder.001', me_cylinder_001)
ob_cube_013 = bpy.data.objects.new('Cube.013', me_cube_013)
ob_cylinder = bpy.data.objects.new('Cylinder', me_cylinder)
ob_cube_005 = bpy.data.objects.new('Cube.005', me_cube_005)
ob_cube_004 = bpy.data.objects.new('Cube.004', me_cube_004)
ob_cube = bpy.data.objects.new('Cube', me_cube)
ob_lamp = bpy.data.objects.new('Lamp', light_lamp)
ob_camera = bpy.data.objects.new('Camera', cam_camera)
ob_cube_001 = bpy.data.objects.new('Cube.001', me_cube_001)
ob_cube_002 = bpy.data.objects.new('Cube.002', me_cube_002)
ob_cube_003 = bpy.data.objects.new('Cube.003', me_cube_003)
ob_cube_006 = bpy.data.objects.new('Cube.006', me_cube_006)
ob_cube_007 = bpy.data.objects.new('Cube.007', me_cube_007)
ob_cube_008 = bpy.data.objects.new('Cube.008', me_cube_008)
ob_cube_009 = bpy.data.objects.new('Cube.009', me_cube_009)
ob_cube_010 = bpy.data.objects.new('Cube.010', me_cube_010)
ob_cube_011 = bpy.data.objects.new('Cube.011', me_cube_011)
ob_cube_012 = bpy.data.objects.new('Cube.012', me_cube_012)
ob_cylinder_003 = bpy.data.objects.new('Cylinder.003', me_cylinder_003)
ob_cube_014 = bpy.data.objects.new('Cube.014', me_cube_014)

# ---- transforms, parenting, visibility, modifiers, constraints
ob_cylinder_002.location = (-0.01244, -0.08295, 0.6512)
ob_cylinder_002.rotation_euler = (-0.7049, -0.0, 0.0)
ob_cylinder_002.scale = (0.006029, 0.006029, 0.006029)
ob_cylinder_002.lineart.crease_threshold = 0.0
ob_cylinder_001.location = (0.0203, -0.05656, 0.5817)
ob_cylinder_001.scale = (0.008931, 0.008931, 0.008931)
ob_cylinder_001.lineart.crease_threshold = 0.0
ob_cube_013.location = (-0.01355, -0.03639, 0.5808)
ob_cube_013.scale = (-0.04695, -0.04695, -0.04695)
ob_cube_013.lineart.crease_threshold = 0.0
ob_cylinder.location = (-0.01364, -0.4415, 0.1136)
ob_cylinder.scale = (0.1266, 0.1266, 0.1266)
ob_cylinder.lineart.crease_threshold = 0.0
ob_cube_005.location = (-0.3521, -0.219, 0.3857)
ob_cube_005.scale = (0.01142, 0.01142, 0.01142)
ob_cube_005.lineart.crease_threshold = 0.0
ob_cube_004.location = (-0.00781, -0.03164, 0.6439)
ob_cube_004.scale = (0.122, 0.122, 0.122)
ob_cube_004.lineart.crease_threshold = 0.0
ob_cube.location = (-0.009502, -0.03431, -0.01317)
ob_cube.scale = (0.01851, 0.01851, 0.01851)
ob_cube.lock_rotations_4d = False
ob_cube.empty_display_type = 'ARROWS'
ob_cube.lineart.crease_threshold = 0.0
ob_lamp.location = (0.4657, 0.08042, 0.6751)
ob_lamp.rotation_euler = (0.6503, 0.05522, 1.866)
ob_lamp.scale = (0.1166, 0.1166, 0.1166)
ob_lamp.lock_rotations_4d = False
ob_lamp.empty_display_type = 'ARROWS'
ob_lamp.color = (0.0, 0.0, 0.0, 0.0)
ob_lamp.lineart.crease_threshold = 0.0
ob_camera.location = (0.8627, -0.7955, 0.6098)
ob_camera.rotation_euler = (1.109, 0.01082, 0.8149)
ob_camera.scale = (0.1166, 0.1166, 0.1166)
ob_camera.lock_rotations_4d = False
ob_camera.empty_display_type = 'ARROWS'
ob_camera.color = (0.0, 0.0, 0.0, 0.0)
ob_camera.display_type = 'WIRE'
ob_camera.lineart.crease_threshold = 0.0
ob_cube_001.location = (-0.008128, -0.02311, -0.01317)
ob_cube_001.rotation_euler = (0.0, 0.0, -1.526)
ob_cube_001.scale = (0.01851, 0.01851, 0.01851)
ob_cube_001.lock_rotations_4d = False
ob_cube_001.empty_display_type = 'ARROWS'
ob_cube_001.lineart.crease_threshold = 0.0
ob_cube_002.location = (-0.01476, -0.02314, -0.01317)
ob_cube_002.rotation_euler = (0.0, -0.0, -3.185)
ob_cube_002.scale = (0.01851, 0.01851, 0.01851)
ob_cube_002.lock_rotations_4d = False
ob_cube_002.empty_display_type = 'ARROWS'
ob_cube_002.lineart.crease_threshold = 0.0
ob_cube_003.location = (-0.01662, -0.03427, -0.01317)
ob_cube_003.rotation_euler = (0.0, -0.0, -4.711)
ob_cube_003.scale = (0.01851, 0.01851, 0.01851)
ob_cube_003.lock_rotations_4d = False
ob_cube_003.empty_display_type = 'ARROWS'
ob_cube_003.lineart.crease_threshold = 0.0
ob_cube_006.location = (0.3427, -0.1568, 0.3857)
ob_cube_006.scale = (-0.01142, 0.01142, 0.01142)
ob_cube_006.lineart.crease_threshold = 0.0
ob_cube_007.location = (0.1154, 0.3195, 0.3857)
ob_cube_007.rotation_euler = (0.0, -0.0, -1.593)
ob_cube_007.scale = (0.01142, 0.01142, 0.01142)
ob_cube_007.lineart.crease_threshold = 0.0
ob_cube_008.location = (-0.1896, 0.3195, 0.3857)
ob_cube_008.rotation_euler = (0.0, -0.0, -1.593)
ob_cube_008.scale = (0.01142, 0.01142, 0.01142)
ob_cube_008.lineart.crease_threshold = 0.0
ob_cube_009.location = (0.1673, -0.3815, 0.396)
ob_cube_009.rotation_euler = (0.0, -0.0, -1.593)
ob_cube_009.scale = (-0.01142, -0.01142, 0.01142)
ob_cube_009.lineart.crease_threshold = 0.0
ob_cube_010.location = (-0.1271, -0.3815, 0.396)
ob_cube_010.rotation_euler = (0.0, -0.0, -1.593)
ob_cube_010.scale = (-0.01142, -0.01142, 0.01142)
ob_cube_010.lineart.crease_threshold = 0.0
ob_cube_011.location = (-0.3521, 0.07931, 0.3857)
ob_cube_011.scale = (0.01142, 0.01142, 0.01142)
ob_cube_011.lineart.crease_threshold = 0.0
ob_cube_012.location = (0.3427, 0.1415, 0.3857)
ob_cube_012.scale = (-0.01142, 0.01142, 0.01142)
ob_cube_012.lineart.crease_threshold = 0.0
ob_cylinder_003.location = (-0.002908, -0.02778, 0.1781)
ob_cylinder_003.scale = (-0.01917, -0.01917, -0.01917)
ob_cylinder_003.lineart.crease_threshold = 0.0
ob_cube_014.location = (-0.01389, -0.04468, 0.6383)
ob_cube_014.scale = (0.01617, 0.01617, 0.01617)
ob_cube_014.lineart.crease_threshold = 0.0

# ---- collection membership
col_collection_1.objects.link(ob_cylinder_002)
col_collection_1.objects.link(ob_cylinder_001)
col_collection_1.objects.link(ob_cube_013)
col_collection_1.objects.link(ob_cylinder)
col_collection_1.objects.link(ob_cube_005)
col_collection_1.objects.link(ob_cube_004)
col_collection_1.objects.link(ob_cube)
col_collection_1.objects.link(ob_lamp)
col_collection_1.objects.link(ob_camera)
col_collection_1.objects.link(ob_cube_001)
col_collection_1.objects.link(ob_cube_002)
col_collection_1.objects.link(ob_cube_003)
col_collection_1.objects.link(ob_cube_006)
col_collection_1.objects.link(ob_cube_007)
col_collection_1.objects.link(ob_cube_008)
col_collection_1.objects.link(ob_cube_009)
col_collection_1.objects.link(ob_cube_010)
col_collection_1.objects.link(ob_cube_011)
col_collection_1.objects.link(ob_cube_012)
col_collection_3.objects.link(ob_cylinder_003)
col_collection_3.objects.link(ob_cube_014)

# ---- scene / render settings (as saved in the file)
scene.camera = ob_camera
scene.frame_start = 1; scene.frame_end = 250; scene.frame_set(1)
scene.render.engine = 'BLENDER_EEVEE_NEXT'
scene.render.resolution_percentage = 50
scene.render.dither_intensity = 0.0
scene.cycles.use_denoising = False
scene.cycles.samples = 10
scene.cycles.sampling_pattern = 'TABULATED_SOBOL'
scene.cycles.light_sampling_threshold = 0.0
scene.cycles.use_adaptive_sampling = False
scene.cycles.use_light_tree = False
scene.cycles.blur_glossy = 0.0
scene.cycles.pixel_filter_type = 'GAUSSIAN'
scene.cycles.sample_clamp_indirect = 0.0
scene.view_settings.view_transform = 'Standard'
bpy.context.view_layer.update()

